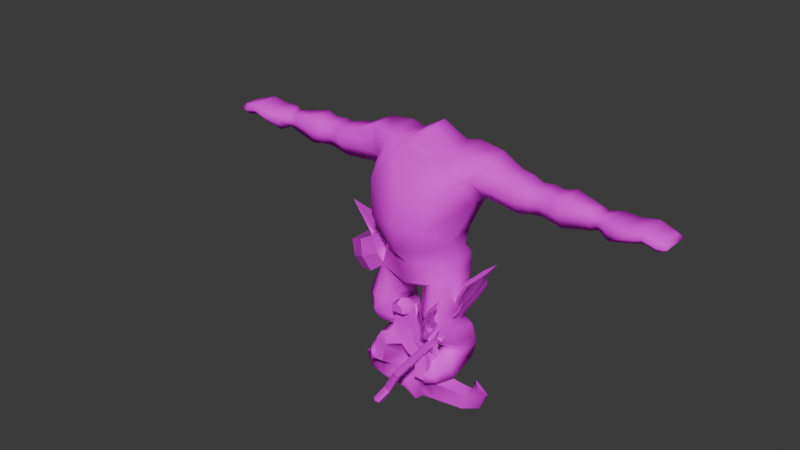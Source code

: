 # Source: Butcher.blend  (saved by Blender 4.2.66; exported with 4.5.12 LTS)
import bpy
from mathutils import Matrix  # noqa: F401  (used for matrix-valued properties, if any)

bpy.ops.wm.read_factory_settings(use_empty=True)
scene = bpy.context.scene
scene.name = 'Scene'

# ---- collections
col_collection = bpy.data.collections.new('Collection'); scene.collection.children.link(col_collection)

# ---- images (referenced by path relative to the original .blend; pixels are not part of the script)
import os
ASSET_DIR = os.environ.get("B2B_ASSET_DIR", "")  # directory of the original .blend (textures are referenced by path, not embedded)
HERE = os.path.dirname(os.path.abspath(__file__))  # packed textures are extracted next to this script under _unpacked/

def load_image(name, relpath, width, height, colorspace="sRGB"):
    """Load a texture the original file referenced (path relative to the .blend, or extracted next to this script)."""
    p = next((c for c in (os.path.join(HERE, relpath), os.path.join(ASSET_DIR, relpath)) if relpath and os.path.exists(c)), "")
    if p:
        img = bpy.data.images.load(p, check_existing=True)
        img.name = name
    else:  # same state as the original file: an image datablock whose file is absent (Cycles renders it pink)
        img = bpy.data.images.new(name, width, height)
        img.source = "FILE"
        img.filepath = "//" + (relpath or name)
    img.colorspace_settings.name = colorspace
    return img
img_skulltex_png = load_image('SkullTex.png', 'textures/SkullTex.png', 1024, 1024, 'sRGB')
img_butchertex00_png_001 = load_image('butcherTex00.png.001', 'textures/butcherTex00.png', 1024, 1024, 'sRGB')
img_roughtex03_png = load_image('RoughTex03.png', 'RoughTex03.png', 1024, 1024, 'sRGB')

# ---- materials (node trees are filled in below, after node groups)
mat_skullmat = bpy.data.materials.new('skullMat')
mat_skullmat.alpha_threshold = 0.0
mat_skullmat.use_transparent_shadow = False
mat_skullmat.roughness = 0.5
mat_skullmat.line_color = (0.0, 0.0, 0.0, 1.0)
mat_butchermat = bpy.data.materials.new('butcherMat')
mat_cleavermat = bpy.data.materials.new('CleaverMat')

# ---- material node trees
mat_skullmat.use_nodes = True; mat_skullmat.node_tree.nodes.clear()
_N = mat_skullmat.node_tree.nodes; _L = mat_skullmat.node_tree.links
n0 = _N.new('ShaderNodeOutputMaterial'); n0.name = 'Material Output'; n0.location = (300, 300)
n1 = _N.new('ShaderNodeBsdfPrincipled'); n1.name = 'Principled BSDF'; n1.location = (10, 300)
n1.inputs[2].default_value = 1.0
n1.inputs[3].default_value = 1.45
n1.inputs[13].default_value = 0.0
n2 = _N.new('ShaderNodeTexImage'); n2.name = 'Image Texture'; n2.location = (-280, 271)
n2.image = img_skulltex_png
_L.new(n1.outputs[0], n0.inputs[0])
_L.new(n2.outputs[0], n1.inputs[0])
n0.is_active_output = True
mat_butchermat.use_nodes = True; mat_butchermat.node_tree.nodes.clear()
_N = mat_butchermat.node_tree.nodes; _L = mat_butchermat.node_tree.links
n0 = _N.new('ShaderNodeBsdfPrincipled'); n0.name = 'Principled BSDF'; n0.location = (10, 300)
n0.inputs[2].default_value = 1.0
n0.inputs[3].default_value = 1.0
n0.inputs[13].default_value = 0.0
n1 = _N.new('ShaderNodeOutputMaterial'); n1.name = 'Material Output'; n1.location = (300, 300)
n2 = _N.new('ShaderNodeTexImage'); n2.name = 'Image Texture'; n2.location = (-280, 280)
n2.image = img_butchertex00_png_001
_L.new(n0.outputs[0], n1.inputs[0])
_L.new(n2.outputs[0], n0.inputs[0])
n1.is_active_output = True
mat_cleavermat.use_nodes = True; mat_cleavermat.node_tree.nodes.clear()
_N = mat_cleavermat.node_tree.nodes; _L = mat_cleavermat.node_tree.links
n0 = _N.new('ShaderNodeBsdfPrincipled'); n0.name = 'Principled BSDF'; n0.location = (10, 300)
n0.inputs[1].default_value = 0.3077
n0.inputs[2].default_value = 0.2308
n1 = _N.new('ShaderNodeOutputMaterial'); n1.name = 'Material Output'; n1.location = (300, 300)
n2 = _N.new('ShaderNodeTexImage'); n2.name = 'Image Texture'; n2.location = (-280, 271)
n2.image = img_roughtex03_png
_L.new(n0.outputs[0], n1.inputs[0])
_L.new(n2.outputs[0], n0.inputs[0])
n1.is_active_output = True

# ---- world
world_world = bpy.data.worlds.new('World'); scene.world = world_world
world_world.use_nodes = True; world_world.node_tree.nodes.clear()
_N = world_world.node_tree.nodes; _L = world_world.node_tree.links
n0 = _N.new('ShaderNodeOutputWorld'); n0.name = 'World Output'; n0.location = (300, 300)
n1 = _N.new('ShaderNodeBackground'); n1.name = 'Background'; n1.location = (10, 300)
n1.inputs[0].default_value = (0.05088, 0.05088, 0.05088, 1.0)
_L.new(n1.outputs[0], n0.inputs[0])
n0.is_active_output = True
world_world.color = (0.05088, 0.05088, 0.05088)
world_world.use_sun_shadow = False
world_world.sun_shadow_jitter_overblur = 0.0

# ---- meshes
me_cube = bpy.data.meshes.new('Cube')
me_cube.from_pydata([(-0.08853, -1.407, -0.1626), (-0.1316, -1.492, -0.4003), (-0.5906, 0.5184, 0.161), (-0.6163, 0.5194, -0.1863), (0.0, 0.9053, 0.01705), (0.0, -1.507, -0.2247), (0.0, 0.8764, 0.1946), (0.0, -1.598, -0.423), (-0.9455, 0.6015, 0.2568), (-1.117, 0.6168, 0.01019), (-1.245, 0.2727, -0.006469), (-1.092, 0.3763, 0.3952), (-1.025, 0.6226, 0.3757), (0.0, -1.309, -0.3791), (-0.1705, -1.31, -0.3867), (-0.1311, -1.279, -0.1621), (0.0, -1.308, -0.3231), (-1.37, 0.4702, 0.4116), (-0.6061, 0.1166, 0.151), (-0.6134, 0.1478, -0.2027), (0.0, 0.178, 0.38), (0.0, 0.5115, -0.08396), (-1.282, 0.736, 0.3625), (-0.8402, 0.6825, 0.7764), (-0.8609, 0.6873, 0.8831), (-0.604, -0.4971, -0.4268), (-0.7971, 0.5937, 0.9217), (-0.8864, 0.5956, 0.8147), (0.0, -1.275, 0.03754), (-0.2702, -0.7702, -0.3899), (-0.1037, -1.185, -0.05467), (0.0, -0.5887, -0.4105), (-0.9535, 0.2469, 0.2487), (-1.078, 0.6203, 0.6725), (-0.9913, 0.7675, 0.6564), (-1.132, 0.8103, 0.7756), (-1.201, 0.6903, 0.7722), (-0.1334, -1.339, -0.5419), (-0.1096, -1.471, -0.5498), (0.0, -1.536, -0.5546), (0.0, -1.337, -0.5459), (-0.2397, -0.6332, -0.2042), (-0.1451, -1.079, -0.1666), (0.0, -1.086, -0.1652), (0.0, -0.1297, 0.3392), (-0.1801, -1.111, -0.3626), (0.0, -1.105, -0.3607), (-0.4848, -0.4317, -0.1418), (-0.2463, -0.4573, 0.1688), (-0.4573, -0.3299, 0.1476), (-0.3662, -0.5299, -0.1359), (-0.4339, -0.7334, -0.4804), (-0.5654, -0.3261, -0.04179), (-0.5113, -0.2601, -0.06426), (-0.229, -0.5494, -0.01365), (0.0, -0.5049, 0.0481), (-0.414, 0.1547, -0.2046), (-0.2341, 0.694, -0.04105), (-0.2974, 0.172, 0.3072), (-0.2244, 0.6823, 0.215), (-0.3763, -0.4237, -0.4673), (-0.182, 0.4746, -0.1153), (-0.3476, 0.3746, -0.1802), (0.0, 0.1149, 0.1555), (-0.2426, 0.09102, 0.05015), (-0.3156, -0.2292, 0.2999), (0.0, -0.4145, 0.1695), (-0.2343, -0.171, -0.1718), (-0.6502, -0.0518, -0.4863), (0.0, -0.3391, 0.08463), (-0.3908, -0.0809, -0.511), (-0.237, -0.5433, -0.5203), (-0.2596, -0.3046, -0.06604), (0.0, -0.2997, 0.2504), (-0.2292, -0.3303, 0.2402), (-0.3189, -0.326, -0.155), (-0.4449, -0.3029, -0.1691), (-0.4599, -0.2251, 0.05933), (-0.2912, -0.2559, 0.08446), (-0.5622, -0.3997, -0.2748), (-0.6265, -0.1486, -0.2925), (-0.3921, -0.5927, -0.2776), (-0.5867, -0.06466, -0.1453), (-0.6297, -0.09742, -0.01707), (0.08853, -1.407, -0.1626), (0.1316, -1.492, -0.4003), (0.5906, 0.5184, 0.161), (0.6163, 0.5194, -0.1863), (0.9455, 0.6015, 0.2568), (1.117, 0.6168, 0.01019), (1.245, 0.2727, -0.006469), (1.092, 0.3763, 0.3952), (1.025, 0.6226, 0.3757), (0.1705, -1.31, -0.3867), (0.1311, -1.279, -0.1621), (1.37, 0.4702, 0.4116), (0.6061, 0.1166, 0.151), (0.6134, 0.1478, -0.2027), (1.282, 0.736, 0.3625), (0.8402, 0.6825, 0.7764), (0.8609, 0.6873, 0.8831), (0.604, -0.4971, -0.4268), (0.7971, 0.5937, 0.9217), (0.8864, 0.5956, 0.8147), (0.2702, -0.7702, -0.3899), (0.1037, -1.185, -0.05467), (0.9535, 0.2469, 0.2487), (1.078, 0.6203, 0.6725), (0.9913, 0.7675, 0.6564), (1.132, 0.8103, 0.7756), (1.201, 0.6903, 0.7722), (0.1334, -1.339, -0.5419), (0.1096, -1.471, -0.5498), (0.2397, -0.6332, -0.2042), (0.1451, -1.079, -0.1666), (0.1801, -1.111, -0.3626), (0.4848, -0.4317, -0.1418), (0.2463, -0.4573, 0.1688), (0.4573, -0.3299, 0.1476), (0.3662, -0.5299, -0.1359), (0.4339, -0.7334, -0.4804), (0.5654, -0.3261, -0.04179), (0.5113, -0.2601, -0.06426), (0.229, -0.5494, -0.01365), (0.414, 0.1547, -0.2046), (0.2341, 0.694, -0.04105), (0.2974, 0.172, 0.3072), (0.2244, 0.6823, 0.215), (0.3763, -0.4237, -0.4673), (0.182, 0.4746, -0.1153), (0.3476, 0.3746, -0.1802), (0.2426, 0.09102, 0.05015), (0.3156, -0.2292, 0.2999), (0.2343, -0.171, -0.1718), (0.6502, -0.0518, -0.4863), (0.3908, -0.0809, -0.511), (0.237, -0.5433, -0.5203), (0.2596, -0.3046, -0.06604), (0.2292, -0.3303, 0.2402), (0.3189, -0.326, -0.155), (0.4449, -0.3029, -0.1691), (0.4599, -0.2251, 0.05933), (0.2912, -0.2559, 0.08446), (0.5622, -0.3997, -0.2748), (0.6265, -0.1486, -0.2925), (0.3921, -0.5927, -0.2776), (0.5867, -0.06466, -0.1453), (0.6297, -0.09742, -0.01707)], [], [(54, 30, 42, 41), (1, 14, 15, 0), (2, 59, 58, 18), (35, 24, 26, 36), (7, 39, 38, 1), (3, 9, 10, 19), (12, 34, 35, 22), (3, 57, 59, 2), (2, 8, 9, 3), (19, 10, 32, 18), (18, 32, 8, 2), (5, 0, 15, 16), (31, 29, 45, 46), (9, 22, 17, 10), (8, 12, 22, 9), (36, 26, 27, 33), (33, 27, 23, 34), (34, 23, 24, 35), (26, 24, 23, 27), (10, 17, 11, 32), (32, 11, 12, 8), (15, 14, 45, 42), (16, 15, 42, 43), (7, 1, 0, 5), (11, 33, 34, 12), (17, 36, 33, 11), (22, 35, 36, 17), (40, 37, 38, 39), (1, 38, 37, 14), (14, 37, 40, 13), (42, 30, 28, 43), (45, 29, 41, 42), (45, 14, 13, 46), (18, 58, 65, 49), (47, 52, 53, 76), (51, 25, 79, 81), (72, 54, 50, 75), (72, 53, 77, 78), (54, 48, 66, 55), (57, 4, 6, 59), (61, 21, 4, 57), (59, 6, 20, 58), (58, 20, 44, 65), (25, 60, 70, 68), (3, 62, 61, 57), (56, 62, 3, 19), (61, 64, 63, 21), (61, 62, 56, 64), (64, 67, 69, 63), (64, 56, 70, 67), (60, 25, 51, 71), (74, 48, 49, 65), (50, 54, 41, 81), (49, 48, 78, 77), (48, 74, 73, 66), (18, 49, 52, 83), (82, 47, 79, 80), (70, 60, 67), (70, 56, 19, 68), (67, 60, 71, 69), (71, 31, 69), (82, 19, 18, 83), (53, 72, 75, 76), (50, 47, 76, 75), (48, 54, 72, 78), (53, 52, 49, 77), (25, 68, 80, 79), (71, 51, 29, 31), (47, 82, 83, 52), (80, 68, 19, 82), (74, 65, 44, 73), (41, 29, 51, 81), (79, 47, 50, 81), (28, 30, 54, 55), (123, 113, 114, 105), (85, 84, 94, 93), (86, 96, 126, 127), (109, 110, 102, 100), (7, 85, 112, 39), (87, 97, 90, 89), (92, 98, 109, 108), (87, 86, 127, 125), (86, 87, 89, 88), (97, 96, 106, 90), (96, 86, 88, 106), (5, 16, 94, 84), (31, 46, 115, 104), (89, 90, 95, 98), (88, 89, 98, 92), (110, 107, 103, 102), (107, 108, 99, 103), (108, 109, 100, 99), (102, 103, 99, 100), (90, 106, 91, 95), (106, 88, 92, 91), (94, 114, 115, 93), (16, 43, 114, 94), (7, 5, 84, 85), (91, 92, 108, 107), (95, 91, 107, 110), (98, 95, 110, 109), (40, 39, 112, 111), (85, 93, 111, 112), (93, 13, 40, 111), (114, 43, 28, 105), (115, 114, 113, 104), (115, 46, 13, 93), (96, 118, 132, 126), (116, 140, 122, 121), (120, 145, 143, 101), (137, 139, 119, 123), (137, 142, 141, 122), (123, 55, 66, 117), (125, 127, 6, 4), (129, 125, 4, 21), (127, 126, 20, 6), (126, 132, 44, 20), (101, 134, 135, 128), (87, 125, 129, 130), (124, 97, 87, 130), (129, 21, 63, 131), (129, 131, 124, 130), (131, 63, 69, 133), (131, 133, 135, 124), (128, 136, 120, 101), (138, 132, 118, 117), (119, 145, 113, 123), (118, 141, 142, 117), (117, 66, 73, 138), (96, 147, 121, 118), (146, 144, 143, 116), (135, 133, 128), (135, 134, 97, 124), (133, 69, 136, 128), (136, 69, 31), (146, 147, 96, 97), (122, 140, 139, 137), (119, 139, 140, 116), (117, 142, 137, 123), (122, 141, 118, 121), (101, 143, 144, 134), (136, 31, 104, 120), (116, 121, 147, 146), (144, 146, 97, 134), (138, 73, 44, 132), (113, 145, 120, 104), (143, 145, 119, 116), (28, 55, 123, 105)])
me_cube.polygons.foreach_set('use_smooth', [True] * 148)
_k = set([(0, 5), (0, 15), (2, 8), (2, 59), (3, 9), (3, 57), (4, 6), (4, 57), (4, 125), (5, 7), (5, 16), (5, 84), (6, 59), (6, 127), (7, 39), (8, 12), (9, 22), (10, 17), (10, 19), (11, 32), (11, 33), (12, 34), (13, 14), (13, 93), (14, 37), (14, 45), (15, 42), (17, 36), (18, 19), (18, 32), (19, 68), (22, 35), (23, 24), (23, 34), (24, 26), (24, 35), (25, 51), (25, 68), (26, 27), (26, 36), (27, 33), (28, 30), (28, 105), (29, 45), (29, 51), (30, 42), (31, 71), (31, 136), (33, 34), (37, 38), (37, 40), (38, 39), (39, 112), (40, 111), (42, 43), (43, 114), (47, 50), (47, 52), (48, 49), (48, 54), (48, 78), (49, 52), (49, 77), (50, 54), (52, 53), (53, 76), (53, 77), (54, 55), (55, 123), (60, 70), (60, 71), (63, 69), (68, 70), (72, 75), (72, 78), (75, 76), (77, 78), (84, 94), (86, 88), (86, 127), (87, 89), (87, 125), (88, 92), (89, 98), (90, 95), (90, 97), (91, 106), (91, 107), (92, 108), (93, 111), (93, 115), (94, 114), (95, 110), (96, 97), (96, 106), (97, 134), (98, 109), (99, 100), (99, 108), (100, 102), (100, 109), (101, 120), (101, 134), (102, 103), (102, 110), (103, 107), (104, 115), (104, 120), (105, 114), (107, 108), (111, 112), (116, 119), (116, 121), (117, 118), (117, 123), (117, 142), (118, 121), (118, 141), (119, 123), (121, 122), (122, 140), (122, 141), (128, 135), (128, 136), (134, 135), (137, 139), (137, 142), (139, 140), (141, 142)])
me_cube.attributes.new('sharp_edge', 'BOOLEAN', 'EDGE').data.foreach_set('value', [ (min(e.vertices), max(e.vertices)) in _k for e in me_cube.edges])
_uv = me_cube.uv_layers.new(name='UVMap')
_uv.uv.foreach_set('vector', [0.6704, 0.541, 0.8485, 0.1534, 0.7426, 0.1047, 0.6551, 0.3377, 0.4463, 0.4631, 0.5424, 0.4498, 0.4514, 0.2511, 0.397, 0.2887, 0.2902, 1.233, 0.6323, 1.255, 0.6408, 1.045, 0.2348, 0.9038, 0.1102, 0.1348, 0.118, 0.01986, 0.1978, 0.0209, 0.1957, 0.139, 0.4435, 0.3876, 0.4412, 0.434, 0.5551, 0.4573, 0.5726, 0.41, 0.09899, 0.97, 0.1156, 0.5724, 0.218, 0.5564, 0.2073, 0.99, 0.02031, 0.2785, 0.02827, 0.1332, 0.1102, 0.1348, 0.1176, 0.2937, 0.2541, 1.358, 0.5394, 1.351, 0.6323, 1.255, 0.2902, 1.233, 0.008601, 0.9927, 0.01937, 0.5674, 0.1156, 0.5724, 0.09899, 0.97, 0.2073, 0.99, 0.218, 0.5564, 0.1131, 0.565, 0.09515, 0.9703, 0.09515, 0.9703, 0.1131, 0.565, 0.01937, 0.5674, 0.008601, 0.9927, 0.1998, 0.3172, 0.01502, 0.3268, 0.02767, 0.6846, 0.1886, 0.677, 0.2055, 0.766, 0.003874, 0.7158, 0.003874, 0.8354, 0.2055, 0.8354, 0.1156, 0.5724, 0.1176, 0.2937, 0.2163, 0.2868, 0.218, 0.5564, 0.01937, 0.5674, 0.02031, 0.2785, 0.1176, 0.2937, 0.1156, 0.5724, 0.1957, 0.139, 0.1978, 0.0209, 0.1126, 0.01998, 0.09835, 0.135, 0.09835, 0.135, 0.1126, 0.01998, 0.002398, 0.01227, 0.02827, 0.1332, 0.02827, 0.1332, 0.002398, 0.01227, 0.118, 0.01986, 0.1102, 0.1348, 0.1978, 0.0209, 0.118, 0.01986, 0.002398, 0.01227, 0.1126, 0.01998, 0.218, 0.5564, 0.2163, 0.2868, 0.1021, 0.2934, 0.1131, 0.565, 0.1131, 0.565, 0.1021, 0.2934, 0.02031, 0.2785, 0.01937, 0.5674, 0.4514, 0.2511, 0.5424, 0.4498, 0.7778, 0.4355, 0.7485, 0.256, 0.1886, 0.677, 0.02767, 0.6846, 0.03487, 0.8383, 0.1916, 0.8369, 0.3873, 0.522, 0.4463, 0.4631, 0.397, 0.2887, 0.3137, 0.508, 0.1021, 0.2934, 0.09835, 0.135, 0.02827, 0.1332, 0.02031, 0.2785, 0.2163, 0.2868, 0.1957, 0.139, 0.09835, 0.135, 0.1021, 0.2934, 0.1176, 0.2937, 0.1102, 0.1348, 0.1957, 0.139, 0.2163, 0.2868, 0.4662, 0.6115, 0.662, 0.5162, 0.5551, 0.4573, 0.4412, 0.434, 0.5726, 0.41, 0.5551, 0.4573, 0.662, 0.5162, 0.6779, 0.4769, 0.6175, 0.6193, 0.5338, 0.3438, 0.4847, 0.5918, 0.542, 0.6756, 0.03487, 0.8383, 0.03395, 0.9919, 0.1806, 0.9899, 0.1916, 0.8369, 0.6169, -0.003654, 0.5243, 0.07458, 0.6551, 0.3377, 0.7426, 0.1047, 0.003874, 0.8354, 0.003874, 0.9999, 0.2055, 0.997, 0.2055, 0.8354, 0.2348, 0.9038, 0.6408, 1.045, 0.593, 0.8711, 0.4063, 0.7429, 0.3487, 0.4815, 0.3062, 0.6388, 0.4013, 0.6071, 0.418, 0.5359, 0.3892, 0.1061, 0.1534, 0.108, 0.2648, 0.3514, 0.4584, 0.291, 0.5498, 0.5932, 0.6704, 0.541, 0.5417, 0.4145, 0.4964, 0.5124, 0.5498, 0.5932, 0.4013, 0.6071, 0.437, 0.6674, 0.5182, 0.6592, 0.6704, 0.541, 0.5805, 0.7301, 0.8465, 0.7118, 0.8711, 0.5689, 0.5394, 1.351, 0.7519, 1.365, 0.9539, 1.248, 0.6323, 1.255, 0.2055, 0.09757, 0.2055, 0.003356, 0.003874, 0.003356, 0.003874, 0.09757, 0.6323, 1.255, 0.9539, 1.248, 0.9013, 0.9888, 0.6408, 1.045, 0.6408, 1.045, 0.9013, 0.9888, 0.88, 0.7992, 0.593, 0.8711, 0.003874, 0.5956, 0.2055, 0.5243, 0.2055, 0.4564, 0.003874, 0.5095, 0.003874, 0.2976, 0.2055, 0.2974, 0.2055, 0.09757, 0.003874, 0.09757, 0.2055, 0.3886, 0.2055, 0.2974, 0.003874, 0.2976, 0.003874, 0.4234, 0.1244, 0.9618, 0.1123, 0.7913, 0.00738, 0.7883, 0.00738, 0.9618, 0.1244, 0.9618, 0.2191, 0.9618, 0.2158, 0.7873, 0.1123, 0.7913, 0.1123, 0.7913, 0.1179, 0.6879, 0.00738, 0.6482, 0.00738, 0.7883, 0.1123, 0.7913, 0.2158, 0.7873, 0.2154, 0.7336, 0.1179, 0.6879, 0.2055, 0.5243, 0.003874, 0.5956, 0.003874, 0.6675, 0.2055, 0.6474, 0.6177, 0.7865, 0.5805, 0.7301, 0.4063, 0.7429, 0.593, 0.8711, 0.5417, 0.4145, 0.6704, 0.541, 0.6551, 0.3377, 0.4584, 0.291, 0.4063, 0.7429, 0.5805, 0.7301, 0.5182, 0.6592, 0.437, 0.6674, 0.5805, 0.7301, 0.6177, 0.7865, 0.8561, 0.7539, 0.8465, 0.7118, 0.2348, 0.9038, 0.4063, 0.7429, 0.3062, 0.6388, 0.2543, 0.6957, 0.2135, 0.6217, 0.3487, 0.4815, 0.2648, 0.3514, 0.1558, 0.4833, 0.2154, 0.7336, 0.215, 0.68, 0.1179, 0.6879, 0.2055, 0.4564, 0.2055, 0.3886, 0.003874, 0.4234, 0.003874, 0.5095, 0.1179, 0.6879, 0.1235, 0.5845, 0.06875, 0.5485, 0.00738, 0.6482, 0.06875, 0.5485, 0.00738, 0.5082, 0.00738, 0.6482, 0.2135, 0.6217, 0.006644, 0.7186, 0.2348, 0.9038, 0.2543, 0.6957, 0.4013, 0.6071, 0.5498, 0.5932, 0.4964, 0.5124, 0.418, 0.5359, 0.5417, 0.4145, 0.3487, 0.4815, 0.418, 0.5359, 0.4964, 0.5124, 0.5805, 0.7301, 0.6704, 0.541, 0.5498, 0.5932, 0.5182, 0.6592, 0.4013, 0.6071, 0.3062, 0.6388, 0.4063, 0.7429, 0.437, 0.6674, 0.1534, 0.108, 0.008867, 0.3229, 0.1558, 0.4833, 0.2648, 0.3514, 0.2055, 0.6474, 0.003874, 0.6675, 0.003874, 0.7158, 0.2055, 0.766, 0.3487, 0.4815, 0.2135, 0.6217, 0.2543, 0.6957, 0.3062, 0.6388, 0.1558, 0.4833, 0.008867, 0.3229, 0.006644, 0.7186, 0.2135, 0.6217, 0.6177, 0.7865, 0.593, 0.8711, 0.88, 0.7992, 0.8561, 0.7539, 0.6551, 0.3377, 0.5243, 0.07458, 0.3892, 0.1061, 0.4584, 0.291, 0.2648, 0.3514, 0.3487, 0.4815, 0.5417, 0.4145, 0.4584, 0.291, 0.9288, 0.1979, 0.8485, 0.1534, 0.6704, 0.541, 0.8711, 0.5689, 0.6704, 0.541, 0.6551, 0.3377, 0.7426, 0.1047, 0.8485, 0.1534, 0.4463, 0.4631, 0.397, 0.2887, 0.4514, 0.2511, 0.5424, 0.4498, 0.2902, 1.233, 0.2348, 0.9038, 0.6408, 1.045, 0.6323, 1.255, 0.1102, 0.1348, 0.1957, 0.139, 0.1978, 0.0209, 0.118, 0.01986, 0.4435, 0.3876, 0.5726, 0.41, 0.5551, 0.4573, 0.4412, 0.434, 0.09899, 0.97, 0.2073, 0.99, 0.218, 0.5564, 0.1156, 0.5724, 0.02031, 0.2785, 0.1176, 0.2937, 0.1102, 0.1348, 0.02827, 0.1332, 0.2541, 1.358, 0.2902, 1.233, 0.6323, 1.255, 0.5394, 1.351, 0.008601, 0.9927, 0.09899, 0.97, 0.1156, 0.5724, 0.01937, 0.5674, 0.2073, 0.99, 0.09515, 0.9703, 0.1131, 0.565, 0.218, 0.5564, 0.09515, 0.9703, 0.008601, 0.9927, 0.01937, 0.5674, 0.1131, 0.565, 0.1998, 0.3172, 0.1886, 0.677, 0.02767, 0.6846, 0.01502, 0.3268, 0.2055, 0.766, 0.2055, 0.8354, 0.003874, 0.8354, 0.003874, 0.7158, 0.1156, 0.5724, 0.218, 0.5564, 0.2163, 0.2868, 0.1176, 0.2937, 0.01937, 0.5674, 0.1156, 0.5724, 0.1176, 0.2937, 0.02031, 0.2785, 0.1957, 0.139, 0.09835, 0.135, 0.1126, 0.01998, 0.1978, 0.0209, 0.09835, 0.135, 0.02827, 0.1332, 0.002398, 0.01227, 0.1126, 0.01998, 0.02827, 0.1332, 0.1102, 0.1348, 0.118, 0.01986, 0.002398, 0.01227, 0.1978, 0.0209, 0.1126, 0.01998, 0.002398, 0.01227, 0.118, 0.01986, 0.218, 0.5564, 0.1131, 0.565, 0.1021, 0.2934, 0.2163, 0.2868, 0.1131, 0.565, 0.01937, 0.5674, 0.02031, 0.2785, 0.1021, 0.2934, 0.4514, 0.2511, 0.7485, 0.256, 0.7778, 0.4355, 0.5424, 0.4498, 0.1886, 0.677, 0.1916, 0.8369, 0.03487, 0.8383, 0.02767, 0.6846, 0.3873, 0.522, 0.3137, 0.508, 0.397, 0.2887, 0.4463, 0.4631, 0.1021, 0.2934, 0.02031, 0.2785, 0.02827, 0.1332, 0.09835, 0.135, 0.2163, 0.2868, 0.1021, 0.2934, 0.09835, 0.135, 0.1957, 0.139, 0.1176, 0.2937, 0.2163, 0.2868, 0.1957, 0.139, 0.1102, 0.1348, 0.4662, 0.6115, 0.4412, 0.434, 0.5551, 0.4573, 0.662, 0.5162, 0.5726, 0.41, 0.6779, 0.4769, 0.662, 0.5162, 0.5551, 0.4573, 0.6175, 0.6193, 0.542, 0.6756, 0.4847, 0.5918, 0.5338, 0.3438, 0.03487, 0.8383, 0.1916, 0.8369, 0.1806, 0.9899, 0.03395, 0.9919, 0.6169, -0.003654, 0.7426, 0.1047, 0.6551, 0.3377, 0.5243, 0.07458, 0.003874, 0.8354, 0.2055, 0.8354, 0.2055, 0.997, 0.003874, 0.9999, 0.2348, 0.9038, 0.4063, 0.7429, 0.593, 0.8711, 0.6408, 1.045, 0.3487, 0.4815, 0.418, 0.5359, 0.4013, 0.6071, 0.3062, 0.6388, 0.3892, 0.1061, 0.4584, 0.291, 0.2648, 0.3514, 0.1534, 0.108, 0.5498, 0.5932, 0.4964, 0.5124, 0.5417, 0.4145, 0.6704, 0.541, 0.5498, 0.5932, 0.5182, 0.6592, 0.437, 0.6674, 0.4013, 0.6071, 0.6704, 0.541, 0.8711, 0.5689, 0.8465, 0.7118, 0.5805, 0.7301, 0.5394, 1.351, 0.6323, 1.255, 0.9539, 1.248, 0.7519, 1.365, 0.2055, 0.09757, 0.003874, 0.09757, 0.003874, 0.003356, 0.2055, 0.003356, 0.6323, 1.255, 0.6408, 1.045, 0.9013, 0.9888, 0.9539, 1.248, 0.6408, 1.045, 0.593, 0.8711, 0.88, 0.7992, 0.9013, 0.9888, 0.003874, 0.5956, 0.003874, 0.5095, 0.2055, 0.4564, 0.2055, 0.5243, 0.003874, 0.2976, 0.003874, 0.09757, 0.2055, 0.09757, 0.2055, 0.2974, 0.2055, 0.3886, 0.003874, 0.4234, 0.003874, 0.2976, 0.2055, 0.2974, 0.1244, 0.9618, 0.00738, 0.9618, 0.00738, 0.7883, 0.1123, 0.7913, 0.1244, 0.9618, 0.1123, 0.7913, 0.2158, 0.7873, 0.2191, 0.9618, 0.1123, 0.7913, 0.00738, 0.7883, 0.00738, 0.6482, 0.1179, 0.6879, 0.1123, 0.7913, 0.1179, 0.6879, 0.2154, 0.7336, 0.2158, 0.7873, 0.2055, 0.5243, 0.2055, 0.6474, 0.003874, 0.6675, 0.003874, 0.5956, 0.6177, 0.7865, 0.593, 0.8711, 0.4063, 0.7429, 0.5805, 0.7301, 0.5417, 0.4145, 0.4584, 0.291, 0.6551, 0.3377, 0.6704, 0.541, 0.4063, 0.7429, 0.437, 0.6674, 0.5182, 0.6592, 0.5805, 0.7301, 0.5805, 0.7301, 0.8465, 0.7118, 0.8561, 0.7539, 0.6177, 0.7865, 0.2348, 0.9038, 0.2543, 0.6957, 0.3062, 0.6388, 0.4063, 0.7429, 0.2135, 0.6217, 0.1558, 0.4833, 0.2648, 0.3514, 0.3487, 0.4815, 0.2154, 0.7336, 0.1179, 0.6879, 0.215, 0.68, 0.2055, 0.4564, 0.003874, 0.5095, 0.003874, 0.4234, 0.2055, 0.3886, 0.1179, 0.6879, 0.00738, 0.6482, 0.06875, 0.5485, 0.1235, 0.5845, 0.06875, 0.5485, 0.00738, 0.6482, 0.00738, 0.5082, 0.2135, 0.6217, 0.2543, 0.6957, 0.2348, 0.9038, 0.006644, 0.7186, 0.4013, 0.6071, 0.418, 0.5359, 0.4964, 0.5124, 0.5498, 0.5932, 0.5417, 0.4145, 0.4964, 0.5124, 0.418, 0.5359, 0.3487, 0.4815, 0.5805, 0.7301, 0.5182, 0.6592, 0.5498, 0.5932, 0.6704, 0.541, 0.4013, 0.6071, 0.437, 0.6674, 0.4063, 0.7429, 0.3062, 0.6388, 0.1534, 0.108, 0.2648, 0.3514, 0.1558, 0.4833, 0.008867, 0.3229, 0.2055, 0.6474, 0.2055, 0.766, 0.003874, 0.7158, 0.003874, 0.6675, 0.3487, 0.4815, 0.3062, 0.6388, 0.2543, 0.6957, 0.2135, 0.6217, 0.1558, 0.4833, 0.2135, 0.6217, 0.006644, 0.7186, 0.008867, 0.3229, 0.6177, 0.7865, 0.8561, 0.7539, 0.88, 0.7992, 0.593, 0.8711, 0.6551, 0.3377, 0.4584, 0.291, 0.3892, 0.1061, 0.5243, 0.07458, 0.2648, 0.3514, 0.4584, 0.291, 0.5417, 0.4145, 0.3487, 0.4815, 0.9288, 0.1979, 0.8711, 0.5689, 0.6704, 0.541, 0.8485, 0.1534])
me_cube.materials.append(mat_skullmat)
me_cube.use_mirror_x = True
me_cube.use_mirror_vertex_groups = False
me_cube.update()
me_cube.normals_split_custom_set([tuple(v) for v in zip(*[iter([0.6933, 0.3454, -0.6325, 0.6347, 0.1167, -0.7639, 0.9678, 0.1646, -0.1903, 0.7626, 0.5332, -0.3662, 0.8268, 0.5607, -0.04545, 0.9789, 0.1801, -0.09658, 0.9655, 0.1575, -0.2072, 0.842, 0.4545, -0.2906, 0.05987, -0.05012, -0.9969, 0.2292, -0.1968, -0.9533, 0.3057, -0.05107, -0.9507, 0.5361, 0.04668, -0.8428, 0.6295, -0.293, -0.7197, 0.3048, -0.1623, -0.9385, 0.3048, -0.1623, -0.9385, 0.7647, -0.3446, -0.5446, 0.5999, 0.8, -0.01249, 0.5773, 0.769, 0.2745, 0.8236, 0.5112, 0.2455, 0.8268, 0.5607, -0.04545, 0.09218, -0.1534, 0.9839, 0.6332, -0.2055, 0.7462, 0.6079, -0.1971, 0.7692, 0.08874, -0.3825, 0.9197, -0.3098, -0.9278, 0.2081, -0.3322, -0.9306, 0.1537, -0.3336, -0.9308, 0.1495, -0.3, -0.9237, 0.2383, 0.106, -0.9944, -0.001627, 0.5289, -0.8464, -0.06158, 0.5519, -0.8313, -0.06543, 0.1211, -0.9926, -0.00362, 0.1211, -0.9926, -0.00362, -0.2691, -0.9606, 0.06945, -0.2613, -0.963, 0.06609, 0.106, -0.9944, -0.001627, 0.2439, 0.9694, -0.02919, 0.2961, 0.9322, -0.208, 0.2844, 0.9444, -0.165, 0.2439, 0.9694, -0.02919, 0.5361, 0.04668, -0.8428, -0.4429, 0.0504, -0.8952, -0.5539, 0.06178, -0.8303, 0.05987, -0.05012, -0.9969, -0.7595, -0.2756, -0.5892, -0.7595, -0.2756, -0.5892, -0.6154, 0.06016, -0.7859, -3.667e-08, -0.05339, -0.9986, 0.0, 0.3059, 0.9521, -0.1643, 0.3255, 0.9311, -0.009423, -0.0007209, 1.0, 7.751e-09, -0.005618, 1.0, 0.6332, -0.2055, 0.7462, 0.9286, -0.3563, 0.1036, 0.9211, -0.3415, 0.1871, 0.6079, -0.1971, 0.7692, -0.2691, -0.9606, 0.06945, -0.3098, -0.9278, 0.2081, -0.3, -0.9237, 0.2383, -0.2613, -0.963, 0.06609, 0.2247, 0.8619, -0.4545, 0.3101, 0.9169, -0.2513, 0.3101, 0.9169, -0.2513, 0.2221, 0.8597, -0.46, -0.4542, 0.4376, 0.776, -0.7627, 0.2609, 0.5919, -0.7039, 0.3044, 0.6417, -0.4542, 0.4376, 0.776, -0.3322, -0.9306, 0.1537, -0.3995, -0.912, -0.09298, -0.3995, -0.912, -0.09298, -0.3336, -0.9308, 0.1495, -0.9517, 0.03643, 0.3047, -0.9517, 0.03643, 0.3047, -0.7039, 0.3044, 0.6417, -0.7627, 0.2609, 0.5919, 0.2961, 0.9322, -0.208, 0.2299, 0.8338, -0.5019, 0.2676, 0.8521, -0.4498, 0.2844, 0.9444, -0.165, -0.4429, 0.0504, -0.8952, -0.8389, 0.1763, -0.515, -0.883, 0.237, -0.4051, -0.5539, 0.06178, -0.8303, 0.9655, 0.1575, -0.2072, 0.9789, 0.1801, -0.09658, 0.9681, 0.1287, -0.2149, 0.9678, 0.1646, -0.1903, -3.667e-08, -0.05339, -0.9986, -0.6154, 0.06016, -0.7859, -0.4494, 0.2922, -0.8442, 0.0, 0.3271, -0.945, 0.5999, 0.8, -0.01249, 0.8268, 0.5607, -0.04545, 0.842, 0.4545, -0.2906, 0.5598, 0.7475, -0.3577, -0.8389, 0.1763, -0.515, -0.924, 0.3465, -0.162, -0.924, 0.3465, -0.162, -0.883, 0.237, -0.4051, 0.2299, 0.8338, -0.5019, 0.2247, 0.8619, -0.4545, 0.2221, 0.8597, -0.46, 0.2676, 0.8521, -0.4498, 0.9286, -0.3563, 0.1036, 0.6295, -0.293, -0.7197, 0.7647, -0.3446, -0.5446, 0.9211, -0.3415, 0.1871, 9.914e-08, -0.04876, 0.9988, 0.02363, -0.04875, 0.9985, 0.02363, -0.04875, 0.9985, 9.917e-08, -0.04876, 0.9988, 0.8268, 0.5607, -0.04545, 0.8236, 0.5112, 0.2455, 0.9663, 0.1804, 0.1835, 0.9789, 0.1801, -0.09658, 0.009273, -0.9846, 0.1748, 0.009273, -0.9846, 0.1748, 8.148e-09, -0.9846, 0.1748, 8.552e-09, -0.9846, 0.1748, 0.03097, 0.7318, 0.6808, 0.03097, 0.7318, 0.6808, 1.377e-09, 0.7322, 0.6811, 2.313e-09, 0.7322, 0.6811, 0.9681, 0.1287, -0.2149, 0.7669, 0.468, -0.4391, 0.7626, 0.5332, -0.3662, 0.9678, 0.1646, -0.1903, -0.009423, -0.0007209, 1.0, -0.0247, -0.1055, 0.9941, -1.175e-08, -0.1055, 0.9944, 7.751e-09, -0.005618, 1.0, 0.5361, 0.04668, -0.8428, 0.3057, -0.05107, -0.9507, 0.3052, 0.2858, -0.9084, 0.6085, 0.3148, -0.7284, -0.3036, -0.01721, -0.9526, -0.7303, 0.1845, -0.6578, -0.7303, 0.1845, -0.6578, -0.3879, 0.01885, -0.9215, 0.5452, 0.6291, -0.5541, 0.7962, 0.4311, -0.4246, 0.8592, 0.3574, -0.3661, 0.5608, 0.673, -0.4822, 0.9447, 0.03265, -0.3262, 0.9453, 0.03343, -0.3244, 0.4661, -0.1486, -0.8721, 0.4324, -0.1492, -0.8893, 0.181, 0.9362, -0.3013, 0.1811, 0.9362, -0.3012, 0.184, 0.9362, -0.2993, 0.184, 0.9362, -0.2993, -0.08855, 0.8517, -0.5166, 0.04479, 0.6846, -0.7276, 7.241e-09, 0.7015, -0.7127, 0.0, 0.855, -0.5186, 0.5289, -0.8464, -0.06158, 0.6638, -0.7431, -0.08446, 0.6638, -0.7431, -0.08446, 0.5519, -0.8313, -0.06543, -0.3055, 0.01329, 0.9521, -2.511e-09, 0.05927, 0.9982, 0.0, -0.278, 0.9606, -0.09609, -0.301, 0.9488, 0.2292, -0.1968, -0.9533, -8.759e-09, -0.2346, -0.9721, -5.022e-09, -0.08679, -0.9962, 0.3057, -0.05107, -0.9507, 0.3057, -0.05107, -0.9507, -5.022e-09, -0.08679, -0.9962, 0.0, 0.2324, -0.9726, 0.3052, 0.2858, -0.9084, 0.1766, 0.03148, 0.9838, 0.1833, 0.01876, 0.9829, 0.1192, 0.1379, 0.9833, 0.1192, 0.1379, 0.9833, 0.09218, -0.1534, 0.9839, -0.3602, -0.0173, 0.9327, -0.3055, 0.01329, 0.9521, -0.09609, -0.301, 0.9488, -0.4937, -0.3246, 0.8068, -0.3602, -0.0173, 0.9327, 0.09218, -0.1534, 0.9839, 0.08874, -0.3825, 0.9197, -0.3055, 0.01329, 0.9521, -0.6748, -0.009321, 0.7379, -1.343e-08, 0.1039, 0.9946, -2.511e-09, 0.05927, 0.9982, -0.3055, 0.01329, 0.9521, -0.3602, -0.0173, 0.9327, -0.4937, -0.3246, 0.8068, -0.6748, -0.009321, 0.7379, -0.6748, -0.009321, 0.7379, -0.7704, -0.3679, 0.5207, 0.0, -0.595, 0.8037, -1.343e-08, 0.1039, 0.9946, -0.6748, -0.009321, 0.7379, -0.4937, -0.3246, 0.8068, -0.6518, -0.5083, 0.5628, -0.7704, -0.3679, 0.5207, 0.1833, 0.01876, 0.9829, 0.1766, 0.03148, 0.9838, 0.0001124, 0.193, 0.9812, -0.08537, 0.2872, 0.954, 0.09295, 0.5265, -0.8451, 0.04479, 0.6846, -0.7276, 0.6085, 0.3148, -0.7284, 0.3052, 0.2858, -0.9084, 0.5419, 0.7521, -0.375, 0.6933, 0.3454, -0.6325, 0.7626, 0.5332, -0.3662, 0.5608, 0.673, -0.4822, 0.1036, 0.5006, 0.8594, 0.1036, 0.5006, 0.8594, 0.1036, 0.5006, 0.8594, 0.1036, 0.5006, 0.8594, 0.04479, 0.6846, -0.7276, 0.09295, 0.5265, -0.8451, 7.119e-09, 0.5018, -0.865, 7.241e-09, 0.7015, -0.7127, 0.5361, 0.04668, -0.8428, 0.6085, 0.3148, -0.7284, 0.958, 0.2795, 0.06424, 0.9793, 0.1904, -0.0687, 0.9952, 0.09669, -0.01418, 0.8375, 0.4917, -0.2382, 0.8592, 0.3574, -0.3661, 0.9589, 0.1204, -0.2569, -0.6518, -0.5083, 0.5628, -0.7895, -0.3298, 0.5176, -0.7704, -0.3679, 0.5207, -0.6518, -0.5083, 0.5628, -0.4937, -0.3246, 0.8068, 0.08874, -0.3825, 0.9197, -0.004608, -0.8047, 0.5936, -0.7704, -0.3679, 0.5207, -0.7895, -0.3298, 0.5176, -0.5675, -0.6488, 0.5069, 0.0, -0.595, 0.8037, -0.5675, -0.6488, 0.5069, 0.0, -0.893, 0.4501, 0.0, -0.595, 0.8037, 0.9952, 0.09669, -0.01418, 0.9984, 0.0003047, -0.0567, 0.5361, 0.04668, -0.8428, 0.9793, 0.1904, -0.0687, 0.1811, 0.9362, -0.3012, 0.181, 0.9362, -0.3013, 0.1774, 0.9361, -0.3037, 0.1774, 0.9361, -0.3037, 0.4661, -0.1486, -0.8721, -0.3036, -0.01721, -0.9526, -0.3879, 0.01885, -0.9215, 0.4324, -0.1492, -0.8893, 0.9804, 0.186, 0.06519, 0.9453, 0.03343, -0.3244, 0.9447, 0.03265, -0.3262, 0.9804, 0.186, 0.06519, -0.8018, 0.4761, 0.3611, -0.8018, 0.4761, 0.3611, -0.8018, 0.4761, 0.3611, -0.8018, 0.4761, 0.3611, 0.7962, 0.4311, -0.4246, 0.9805, 0.07007, -0.1838, 0.9589, 0.1204, -0.2569, 0.8592, 0.3574, -0.3661, -0.08537, 0.2872, 0.954, 0.0001124, 0.193, 0.9812, -0.1643, 0.3255, 0.9311, 0.0, 0.3059, 0.9521, 0.8375, 0.4917, -0.2382, 0.9952, 0.09669, -0.01418, 0.9793, 0.1904, -0.0687, 0.958, 0.2795, 0.06424, 0.9589, 0.1204, -0.2569, 0.9805, 0.07007, -0.1838, 0.9984, 0.0003047, -0.0567, 0.9952, 0.09669, -0.01418, 0.09295, 0.5265, -0.8451, 0.3052, 0.2858, -0.9084, 0.0, 0.2324, -0.9726, 7.119e-09, 0.5018, -0.865, 0.7626, 0.5332, -0.3662, 0.7669, 0.468, -0.4391, 0.5452, 0.6291, -0.5541, 0.5608, 0.673, -0.4822, 0.8592, 0.3574, -0.3661, 0.8375, 0.4917, -0.2382, 0.5419, 0.7521, -0.375, 0.5608, 0.673, -0.4822, 0.0, 0.07867, -0.9969, 0.6347, 0.1167, -0.7639, 0.6933, 0.3454, -0.6325, 0.0, 0.07867, -0.9969, -0.6933, 0.3454, -0.6325, -0.7626, 0.5332, -0.3662, -0.9678, 0.1646, -0.1903, -0.6347, 0.1167, -0.7639, -0.8268, 0.5607, -0.04545, -0.842, 0.4545, -0.2906, -0.9655, 0.1575, -0.2072, -0.9789, 0.1801, -0.09658, -0.05987, -0.05012, -0.9969, -0.5361, 0.04668, -0.8428, -0.3057, -0.05107, -0.9507, -0.2292, -0.1968, -0.9533, -0.6295, -0.293, -0.7197, -0.7647, -0.3446, -0.5446, -0.3048, -0.1623, -0.9385, -0.3048, -0.1623, -0.9385, -0.5999, 0.8, -0.01249, -0.8268, 0.5607, -0.04545, -0.8236, 0.5112, 0.2455, -0.5773, 0.769, 0.2745, -0.09218, -0.1534, 0.9839, -0.08874, -0.3825, 0.9197, -0.6079, -0.1971, 0.7692, -0.6332, -0.2055, 0.7462, 0.3098, -0.9278, 0.2081, 0.3, -0.9237, 0.2383, 0.3336, -0.9308, 0.1495, 0.3322, -0.9306, 0.1537, -0.106, -0.9944, -0.001627, -0.1211, -0.9926, -0.00362, -0.5519, -0.8313, -0.06543, -0.5289, -0.8464, -0.06158, -0.1211, -0.9926, -0.00362, -0.106, -0.9944, -0.001627, 0.2613, -0.963, 0.06609, 0.2691, -0.9606, 0.06945, -0.2439, 0.9694, -0.02919, -0.2439, 0.9694, -0.02919, -0.2844, 0.9444, -0.165, -0.2961, 0.9322, -0.208, -0.5361, 0.04668, -0.8428, -0.05987, -0.05012, -0.9969, 0.5539, 0.06178, -0.8303, 0.4429, 0.0504, -0.8952, 0.7595, -0.2756, -0.5892, -3.667e-08, -0.05339, -0.9986, 0.6154, 0.06016, -0.7859, 0.7595, -0.2756, -0.5892, 0.0, 0.3059, 0.9521, 7.751e-09, -0.005618, 1.0, 0.009423, -0.0007209, 1.0, 0.1643, 0.3255, 0.9311, -0.6332, -0.2055, 0.7462, -0.6079, -0.1971, 0.7692, -0.9211, -0.3415, 0.1871, -0.9286, -0.3563, 0.1036, 0.2691, -0.9606, 0.06945, 0.2613, -0.963, 0.06609, 0.3, -0.9237, 0.2383, 0.3098, -0.9278, 0.2081, -0.2247, 0.8619, -0.4545, -0.2221, 0.8597, -0.46, -0.3101, 0.9169, -0.2513, -0.3101, 0.9169, -0.2513, 0.4542, 0.4376, 0.776, 0.4542, 0.4376, 0.776, 0.7039, 0.3044, 0.6417, 0.7627, 0.2609, 0.5919, 0.3322, -0.9306, 0.1537, 0.3336, -0.9308, 0.1495, 0.3995, -0.912, -0.09298, 0.3995, -0.912, -0.09298, 0.9517, 0.03644, 0.3047, 0.7627, 0.2609, 0.5919, 0.7039, 0.3044, 0.6417, 0.9517, 0.03644, 0.3047, -0.2961, 0.9322, -0.208, -0.2844, 0.9444, -0.165, -0.2676, 0.8521, -0.4498, -0.2299, 0.8338, -0.5019, 0.4429, 0.0504, -0.8952, 0.5539, 0.06178, -0.8303, 0.883, 0.237, -0.4051, 0.8389, 0.1763, -0.515, -0.9655, 0.1575, -0.2072, -0.9678, 0.1646, -0.1903, -0.9681, 0.1287, -0.2149, -0.9789, 0.1801, -0.09658, -3.667e-08, -0.05339, -0.9986, 0.0, 0.3271, -0.945, 0.4494, 0.2922, -0.8442, 0.6154, 0.06016, -0.7859, -0.5999, 0.8, -0.01249, -0.5598, 0.7475, -0.3577, -0.842, 0.4545, -0.2906, -0.8268, 0.5607, -0.04545, 0.8389, 0.1763, -0.515, 0.883, 0.237, -0.4051, 0.924, 0.3465, -0.162, 0.924, 0.3465, -0.162, -0.2299, 0.8338, -0.5019, -0.2676, 0.8521, -0.4498, -0.2221, 0.8597, -0.46, -0.2247, 0.8619, -0.4545, -0.9286, -0.3563, 0.1036, -0.9211, -0.3415, 0.1871, -0.7647, -0.3446, -0.5446, -0.6295, -0.293, -0.7197, 9.914e-08, -0.04876, 0.9988, 9.917e-08, -0.04876, 0.9988, -0.02363, -0.04875, 0.9985, -0.02363, -0.04875, 0.9985, -0.8268, 0.5607, -0.04545, -0.9789, 0.1801, -0.09658, -0.9663, 0.1804, 0.1835, -0.8236, 0.5112, 0.2455, -0.009273, -0.9846, 0.1748, 8.552e-09, -0.9846, 0.1748, 8.148e-09, -0.9846, 0.1748, -0.009273, -0.9846, 0.1748, -0.03097, 0.7318, 0.6808, 2.313e-09, 0.7322, 0.6811, 1.377e-09, 0.7322, 0.6811, -0.03097, 0.7318, 0.6808, -0.9681, 0.1287, -0.2149, -0.9678, 0.1646, -0.1903, -0.7626, 0.5332, -0.3662, -0.7669, 0.468, -0.4391, 0.009423, -0.0007209, 1.0, 7.751e-09, -0.005618, 1.0, -1.175e-08, -0.1055, 0.9944, 0.0247, -0.1055, 0.9941, -0.5361, 0.04668, -0.8428, -0.6085, 0.3148, -0.7284, -0.3052, 0.2858, -0.9084, -0.3057, -0.05107, -0.9507, 0.3036, -0.01721, -0.9526, 0.3879, 0.01885, -0.9215, 0.7303, 0.1845, -0.6578, 0.7303, 0.1845, -0.6578, -0.5452, 0.6291, -0.5541, -0.5608, 0.673, -0.4822, -0.8592, 0.3574, -0.3661, -0.7962, 0.4311, -0.4246, -0.9447, 0.03265, -0.3262, -0.4324, -0.1492, -0.8893, -0.4661, -0.1486, -0.8721, -0.9453, 0.03343, -0.3244, -0.181, 0.9362, -0.3013, -0.184, 0.9362, -0.2993, -0.184, 0.9362, -0.2993, -0.1811, 0.9362, -0.3012, 0.08855, 0.8517, -0.5166, 0.0, 0.855, -0.5186, 7.241e-09, 0.7015, -0.7127, -0.04479, 0.6846, -0.7276, -0.5289, -0.8464, -0.06158, -0.5519, -0.8313, -0.06543, -0.6638, -0.7431, -0.08446, -0.6638, -0.7431, -0.08446, 0.3055, 0.01329, 0.9521, 0.09609, -0.301, 0.9488, 0.0, -0.278, 0.9606, -2.511e-09, 0.05927, 0.9982, -0.2292, -0.1968, -0.9533, -0.3057, -0.05107, -0.9507, -5.022e-09, -0.08679, -0.9962, -8.759e-09, -0.2346, -0.9721, -0.3057, -0.05107, -0.9507, -0.3052, 0.2858, -0.9084, 0.0, 0.2324, -0.9726, -5.022e-09, -0.08679, -0.9962, -0.1766, 0.03148, 0.9838, -0.1192, 0.1379, 0.9833, -0.1192, 0.1379, 0.9833, -0.1833, 0.01876, 0.9829, -0.09218, -0.1534, 0.9839, 0.09609, -0.301, 0.9488, 0.3055, 0.01329, 0.9521, 0.3602, -0.0173, 0.9327, 0.4937, -0.3246, 0.8068, -0.08874, -0.3825, 0.9197, -0.09218, -0.1534, 0.9839, 0.3602, -0.0173, 0.9327, 0.3055, 0.01329, 0.9521, -2.511e-09, 0.05927, 0.9982, -1.343e-08, 0.1039, 0.9946, 0.6748, -0.009321, 0.7379, 0.3055, 0.01329, 0.9521, 0.6748, -0.009321, 0.7379, 0.4937, -0.3246, 0.8068, 0.3602, -0.0173, 0.9327, 0.6748, -0.009321, 0.7379, -1.343e-08, 0.1039, 0.9946, 0.0, -0.595, 0.8037, 0.7704, -0.3679, 0.5207, 0.6748, -0.009321, 0.7379, 0.7704, -0.3679, 0.5207, 0.6518, -0.5083, 0.5628, 0.4937, -0.3246, 0.8068, -0.1833, 0.01876, 0.9829, 0.08537, 0.2872, 0.954, -0.0001124, 0.193, 0.9812, -0.1766, 0.03148, 0.9838, -0.09295, 0.5265, -0.8451, -0.3052, 0.2858, -0.9084, -0.6085, 0.3148, -0.7284, -0.04479, 0.6846, -0.7276, -0.5419, 0.7521, -0.375, -0.5608, 0.673, -0.4822, -0.7626, 0.5332, -0.3662, -0.6933, 0.3454, -0.6325, -0.1036, 0.5006, 0.8594, -0.1036, 0.5006, 0.8594, -0.1036, 0.5006, 0.8594, -0.1036, 0.5006, 0.8594, -0.04479, 0.6846, -0.7276, 7.241e-09, 0.7015, -0.7127, 7.119e-09, 0.5018, -0.865, -0.09295, 0.5265, -0.8451, -0.5361, 0.04668, -0.8428, -0.9793, 0.1904, -0.0687, -0.958, 0.2795, 0.06424, -0.6085, 0.3148, -0.7284, -0.9952, 0.09669, -0.01418, -0.9589, 0.1204, -0.2569, -0.8592, 0.3574, -0.3661, -0.8375, 0.4917, -0.2382, 0.6518, -0.5083, 0.5628, 0.7704, -0.3679, 0.5207, 0.7895, -0.3298, 0.5176, 0.6518, -0.5083, 0.5628, 0.004608, -0.8047, 0.5936, -0.08874, -0.3825, 0.9197, 0.4937, -0.3246, 0.8068, 0.7704, -0.3679, 0.5207, 0.0, -0.595, 0.8037, 0.5675, -0.6488, 0.5069, 0.7895, -0.3298, 0.5176, 0.5675, -0.6488, 0.5069, 0.0, -0.595, 0.8037, 0.0, -0.893, 0.4501, -0.9952, 0.09669, -0.01418, -0.9793, 0.1904, -0.0687, -0.5361, 0.04668, -0.8428, -0.9984, 0.0003046, -0.0567, -0.1811, 0.9362, -0.3012, -0.1774, 0.9361, -0.3037, -0.1774, 0.9361, -0.3037, -0.181, 0.9362, -0.3013, -0.4661, -0.1486, -0.8721, -0.4324, -0.1492, -0.8893, 0.3879, 0.01885, -0.9215, 0.3036, -0.01721, -0.9526, -0.9804, 0.186, 0.06519, -0.9804, 0.186, 0.06519, -0.9447, 0.03265, -0.3262, -0.9453, 0.03343, -0.3244, 0.8018, 0.4761, 0.3611, 0.8018, 0.4761, 0.3611, 0.8018, 0.4761, 0.3611, 0.8018, 0.4761, 0.3611, -0.7962, 0.4311, -0.4246, -0.8592, 0.3574, -0.3661, -0.9589, 0.1204, -0.2569, -0.9805, 0.07007, -0.1838, 0.08537, 0.2872, 0.954, 0.0, 0.3059, 0.9521, 0.1643, 0.3255, 0.9311, -0.0001124, 0.193, 0.9812, -0.8375, 0.4917, -0.2382, -0.958, 0.2795, 0.06424, -0.9793, 0.1904, -0.0687, -0.9952, 0.09669, -0.01418, -0.9589, 0.1204, -0.2569, -0.9952, 0.09669, -0.01418, -0.9984, 0.0003046, -0.0567, -0.9805, 0.07007, -0.1838, -0.09295, 0.5265, -0.8451, 7.119e-09, 0.5018, -0.865, 0.0, 0.2324, -0.9726, -0.3052, 0.2858, -0.9084, -0.7626, 0.5332, -0.3662, -0.5608, 0.673, -0.4822, -0.5452, 0.6291, -0.5541, -0.7669, 0.468, -0.4391, -0.8592, 0.3574, -0.3661, -0.5608, 0.673, -0.4822, -0.5419, 0.7521, -0.375, -0.8375, 0.4917, -0.2382, 0.0, 0.07867, -0.9969, 0.0, 0.07867, -0.9969, -0.6933, 0.3454, -0.6325, -0.6347, 0.1167, -0.7639])] * 3)])
me_cube_001 = bpy.data.meshes.new('Cube.001')
me_cube_001.from_pydata([(-0.5558, -0.1868, 1.45), (-0.5427, 0.3839, 3.174), (0.0, -0.2093, 1.171), (0.0, -0.4196, 2.935), (0.0, 0.3453, 3.324), (-0.2952, 0.5513, 2.344), (0.0, 0.2961, 1.814), (0.0, -0.7012, 2.177), (-0.26, -0.4156, 0.9425), (0.0, 0.4663, 1.411), (0.0, -0.4505, 1.304), (-0.1154, -0.221, 1.183), (-0.6606, -0.197, 2.809), (-0.681, 0.3272, 2.44), (0.0, 0.5472, 2.716), (0.0, -0.6187, 2.622), (-0.3325, 0.3655, 3.132), (-0.4068, -0.3868, 1.39), (-0.3124, -0.2946, 2.983), (-0.4128, -0.6013, 2.203), (-0.2513, 0.3279, 1.827), (-0.5669, 0.193, 1.307), (-0.4519, -0.2315, 0.000633), (-0.5166, -0.4922, 2.637), (-0.2846, 0.623, 2.704), (-0.563, 0.311, 0.0009674), (-0.6222, 0.04324, 0.0009674), (-0.359, 0.3107, 7.572e-05), (-0.2956, 0.04171, 7.572e-05), (0.0, 0.4989, 2.335), (-0.5421, -0.1165, 1.681), (0.0, -0.428, 1.593), (-0.2705, -0.3434, 1.617), (-0.6672, 0.1594, 0.6499), (-0.6506, -0.2996, 0.5962), (-0.4519, -0.4076, 0.559), (-0.4519, 0.241, 0.6843), (-0.6089, -0.4121, 0.9497), (-0.4475, 0.06278, 0.841), (-0.6078, -0.02561, 0.9361), (-0.4343, -0.5229, 0.9724), (-0.5948, -0.0325, 0.7649), (-0.4519, -0.5267, 0.742), (-0.5773, -0.4168, 0.7543), (-0.4519, 0.04937, 0.7663), (-0.628, 0.3194, 0.2527), (-0.4519, -0.1464, 0.2581), (-0.6114, -0.003456, 0.2526), (-0.4519, 0.4345, 0.2492), (-0.5832, -0.4901, 0.0009674), (-0.4519, -0.5916, 0.0009674), (-0.4519, -0.5875, 0.1338), (-0.5625, -0.4636, 0.1214), (-0.222, -0.2334, 0.0002986), (-0.6724, -0.2297, 0.0009674), (-0.6117, -0.2124, 0.1607), (-0.4519, -0.2848, 0.1987), (-0.2554, -0.3071, 0.6037), (-0.2762, 0.005289, 0.2522), (-0.3227, -0.4151, 0.7584), (-0.3228, -0.4801, 0.0009674), (-0.4519, 0.4133, 0.0005215), (-0.2938, -0.2016, 0.1631), (-0.3483, -0.4648, 0.1171), (-0.4519, 0.04247, 0.0005215), (-0.2404, 0.1615, 0.6497), (-0.2055, -0.02617, 0.8835), (-0.2704, 0.3275, 0.2501), (-0.3041, -0.02996, 0.7663), (-0.08861, 0.1634, 1.123), (0.0, 0.169, 1.149), (-0.631, 0.01221, 0.3483), (-0.4519, 0.3761, 0.3882), (-0.6476, 0.2647, 0.3686), (-0.4519, -0.1133, 0.3325), (-0.2658, 0.01284, 0.3518), (-0.2554, 0.2698, 0.3671), (-0.539, -0.07736, 3.101), (-0.4967, 0.1792, 1.779), (-0.3369, 0.3312, 1.189), (-0.681, 0.1111, 2.446), (-0.5732, 0.5117, 2.783), (-0.3177, 0.4507, 1.431), (0.0, 0.3176, 1.183), (-0.5169, 0.3114, 1.447), (-2.465, 0.2692, 2.841), (-2.465, 0.01157, 2.761), (-2.465, 0.2692, 2.683), (-2.465, 0.04962, 2.845), (-2.465, 0.3003, 2.763), (-1.201, 0.3363, 2.986), (-1.02, 0.4627, 2.787), (-1.012, 0.344, 2.522), (-1.2, 0.0004171, 2.992), (-1.012, -0.1155, 2.789), (-1.684, 0.3531, 2.906), (-1.684, 0.4224, 2.762), (-1.684, 0.03143, 2.915), (-1.684, 0.3531, 2.616), (-1.684, -0.02763, 2.759), (-1.823, 0.3052, 2.906), (-1.823, 0.3892, 2.763), (0.0, -0.03963, 2.992), (-1.823, 0.002624, 2.914), (-1.821, 0.3052, 2.617), (-1.823, -0.06855, 2.759), (-0.1849, -0.02571, 3.057), (-1.534, 0.3062, 2.615), (-1.536, -0.06934, 2.759), (-1.536, 0.3062, 2.907), (-1.536, 0.39, 2.762), (-0.3095, 0.06378, 3.094), (-1.536, 0.002064, 2.916), (-1.535, 0.005505, 2.605), (-1.685, 0.04266, 2.606), (-2.465, 0.04962, 2.675), (-1.822, 0.008266, 2.606), (-1.011, 0.1354, 2.528), (-0.8333, 0.3356, 2.561), (-0.7874, -0.1562, 2.834), (-0.903, 0.3601, 3.134), (-0.7797, 0.4872, 2.832), (-0.9009, 0.01122, 3.126), (-0.8329, 0.1173, 2.561), (0.0, 0.06784, 3.295), (-1.99, 0.3426, 2.941), (-1.99, 0.4339, 2.763), (-1.989, -0.003844, 2.952), (-1.988, 0.3426, 2.583), (-1.99, -0.08126, 2.759), (-1.989, 0.007992, 2.568), (-1.385, 0.3394, 2.569), (-1.385, -0.1202, 2.765), (-1.385, 0.3377, 2.95), (-1.385, 0.4455, 2.768), (-1.385, -0.02667, 2.959), (-1.385, 0.005795, 2.561), (0.0, 0.3369, 2.014), (-0.2484, 0.3406, 2.01), (-0.5087, -0.1453, 1.915), (0.0, -0.6368, 1.853), (-0.2816, -0.5204, 1.867), (-0.5117, 0.2395, 2.001), (-2.837, 0.36, 2.838), (-2.854, -0.1084, 2.761), (-2.869, 0.36, 2.686), (-2.837, -0.05314, 2.842), (-2.853, 0.4164, 2.762), (-2.871, -0.02529, 2.679), (-2.612, 0.3839, 2.764), (-2.612, 0.3345, 2.861), (-2.612, -0.07472, 2.761), (-2.612, -0.002128, 2.607), (-2.612, -0.02647, 2.869), (-2.612, 0.3345, 2.621), (-3.315, 0.3145, 2.818), (-3.362, -0.04066, 2.761), (-3.315, 0.3145, 2.705), (-3.315, 0.02404, 2.822), (-3.362, 0.3499, 2.762), (-3.315, 0.04363, 2.7), (-3.237, 0.3366, 2.832), (-3.237, -0.02864, 2.837), (-3.237, -0.07746, 2.761), (-3.237, -0.004013, 2.684), (-3.237, 0.3366, 2.691), (-3.237, 0.3865, 2.762), (-3.062, -0.04089, 2.894), (-3.062, -0.01465, 2.734), (-3.062, 0.3483, 2.741), (-3.062, 0.4015, 2.816), (-3.062, 0.3483, 2.889), (-3.062, -0.09292, 2.814), (-2.358, 0.2641, 2.88), (-2.358, 0.2995, 2.763), (-2.358, 0.05824, 2.887), (-2.358, 0.06001, 2.633), (-2.358, 0.2641, 2.644), (-2.358, 0.01998, 2.76), (-0.2845, 0.4352, 1.652), (-0.504, 0.3022, 1.634), (0.0, 0.4271, 1.635)], [], [(109, 95, 97, 112), (24, 16, 4, 14), (23, 18, 77, 12), (48, 67, 27, 61), (24, 81, 1, 16), (22, 64, 28, 53), (30, 0, 17, 32), (138, 5, 29, 137), (23, 12, 80, 19), (7, 15, 23, 19), (122, 120, 90, 93), (47, 45, 25, 26), (15, 3, 18, 23), (140, 7, 19, 141), (25, 61, 64, 26), (45, 48, 61, 25), (54, 22, 50, 49), (10, 31, 32, 17), (42, 43, 34, 35), (41, 44, 36, 33), (44, 68, 65, 36), (43, 41, 33, 34), (37, 39, 41, 43), (38, 66, 68, 44), (39, 38, 44, 41), (40, 37, 43, 42), (74, 71, 47, 46), (73, 72, 48, 45), (72, 76, 67, 48), (71, 73, 45, 47), (51, 52, 49, 50), (56, 55, 52, 51), (55, 54, 49, 52), (53, 62, 63, 60), (28, 58, 62, 53), (47, 26, 54, 55), (46, 47, 55, 56), (26, 64, 22, 54), (57, 59, 42, 35), (50, 22, 53, 60), (59, 8, 40, 42), (75, 57, 35, 74), (8, 11, 17, 40), (60, 63, 51, 50), (11, 2, 10, 17), (62, 58, 46, 56), (51, 63, 62, 56), (64, 61, 27, 28), (21, 79, 38, 39), (65, 68, 59, 57), (68, 66, 8, 59), (76, 65, 57, 75), (8, 66, 69, 11), (27, 67, 58, 28), (69, 70, 2, 11), (67, 76, 75, 58), (58, 75, 74, 46), (34, 33, 73, 71), (36, 65, 76, 72), (33, 36, 72, 73), (35, 34, 71, 74), (29, 5, 24, 14), (142, 13, 5, 138), (5, 13, 81, 24), (79, 69, 66, 38), (142, 139, 80, 13), (141, 139, 30, 32), (17, 0, 37, 40), (83, 70, 69, 79), (84, 21, 0, 180), (180, 0, 30, 78), (9, 83, 79, 82), (0, 21, 39, 37), (150, 149, 147, 143), (173, 174, 89, 85), (123, 117, 92, 118), (178, 175, 88, 86), (174, 177, 87, 89), (121, 118, 92, 91), (135, 133, 109, 112), (119, 122, 93, 94), (107, 113, 114, 98), (120, 121, 91, 90), (110, 107, 98, 96), (98, 114, 116, 104), (176, 115, 87, 177), (108, 112, 97, 99), (109, 110, 96, 95), (18, 106, 111, 77), (96, 98, 104, 101), (136, 113, 107, 131), (175, 173, 85, 88), (99, 97, 103, 105), (95, 96, 101, 100), (97, 95, 100, 103), (133, 134, 110, 109), (132, 135, 112, 108), (77, 111, 16, 1), (134, 131, 107, 110), (130, 116, 105, 129), (136, 117, 94, 132), (114, 113, 108, 99), (123, 80, 12, 119), (116, 114, 99, 105), (117, 123, 119, 94), (1, 81, 121, 120), (12, 77, 122, 119), (81, 13, 118, 121), (80, 123, 118, 13), (77, 1, 120, 122), (102, 106, 18, 3), (124, 111, 106, 102), (16, 111, 124, 4), (176, 130, 129, 178), (103, 100, 125, 127), (116, 130, 128, 104), (101, 104, 128, 126), (105, 103, 127, 129), (100, 101, 126, 125), (113, 136, 132, 108), (91, 92, 131, 134), (94, 93, 135, 132), (90, 91, 134, 133), (117, 136, 131, 92), (93, 90, 133, 135), (19, 80, 139, 141), (78, 30, 139, 142), (78, 142, 138, 20), (31, 140, 141, 32), (20, 138, 137, 6), (162, 161, 155, 158), (152, 151, 144, 148), (151, 153, 146, 144), (153, 150, 143, 146), (154, 152, 148, 145), (149, 154, 145, 147), (89, 87, 154, 149), (87, 115, 152, 154), (88, 85, 150, 153), (86, 88, 153, 151), (115, 86, 151, 152), (85, 89, 149, 150), (156, 159, 157, 160), (164, 163, 156, 160), (165, 164, 160, 157), (166, 165, 157, 159), (161, 166, 159, 155), (163, 162, 158, 156), (172, 167, 162, 163), (159, 156, 158, 155), (171, 170, 166, 161), (170, 169, 165, 166), (169, 168, 164, 165), (168, 172, 163, 164), (167, 171, 161, 162), (146, 143, 171, 167), (148, 144, 172, 168), (145, 148, 168, 169), (147, 145, 169, 170), (143, 147, 170, 171), (144, 146, 167, 172), (115, 176, 178, 86), (127, 125, 173, 175), (130, 176, 177, 128), (126, 128, 177, 174), (129, 127, 175, 178), (125, 126, 174, 173), (20, 6, 181, 179), (179, 180, 78, 20), (179, 181, 9, 82), (82, 79, 21, 84), (84, 180, 179, 82)])
me_cube_001.polygons.foreach_set('use_smooth', [True] * 172)
_uv = me_cube_001.uv_layers.new(name='UVMap')
_uv.uv.foreach_set('vector', [0.06553, 0.8143, 0.06533, 0.7743, 0.1239, 0.7697, 0.1239, 0.8122, 0.4702, 0.8536, 0.5128, 0.9884, 0.3933, 0.9928, 0.3933, 0.858, 0.8201, 0.8233, 0.8515, 0.8992, 0.7678, 0.9364, 0.7186, 0.8668, 0.228, 0.04423, 0.2838, 0.04645, 0.3307, 0.002019, 0.2276, 0.002269, 0.4702, 0.8536, 0.5686, 0.883, 0.5642, 0.989, 0.5128, 0.9884, 0.06797, 0.2787, 0.06508, 0.1988, 0.1172, 0.2083, 0.1403, 0.2772, 0.7572, 0.4864, 0.7877, 0.3854, 0.86, 0.4171, 0.849, 0.4849, 0.4723, 0.5603, 0.5097, 0.6901, 0.3933, 0.6909, 0.3867, 0.5603, 0.8201, 0.8233, 0.7186, 0.8668, 0.7153, 0.759, 0.8926, 0.7194, 0.9929, 0.7094, 0.9929, 0.8176, 0.8201, 0.8233, 0.8926, 0.7194, 0.1239, 0.9943, 0.06299, 0.9943, 0.06395, 0.9049, 0.1239, 0.9028, 0.2797, 0.1537, 0.2838, 0.04645, 0.3307, 0.001498, 0.3298, 0.08408, 0.9929, 0.8176, 0.9929, 0.8985, 0.8515, 0.8992, 0.8201, 0.8233, 0.9928, 0.5762, 0.9929, 0.7094, 0.8926, 0.7194, 0.8486, 0.5762, 0.009651, 0.003496, 0.06305, -0.0003207, 0.06508, 0.1988, 0.01733, 0.2112, 0.2838, 0.04645, 0.228, 0.04414, 0.2276, 0.002126, 0.3307, 0.001498, 0.004501, 0.2783, 0.06797, 0.2787, 0.06723, 0.3723, 0.02286, 0.3442, 0.9928, 0.448, 0.9928, 0.4831, 0.849, 0.4849, 0.86, 0.4171, 0.6932, 0.1003, 0.6974, 0.1677, 0.5953, 0.1552, 0.5953, 0.09094, 0.6932, 0.2478, 0.6932, 0.2997, 0.5953, 0.2997, 0.5953, 0.2638, 0.6932, 0.2997, 0.6932, 0.3719, 0.5953, 0.3719, 0.5953, 0.2997, 0.6974, 0.1677, 0.6932, 0.2478, 0.5953, 0.2638, 0.5953, 0.1552, 0.7952, 0.1664, 0.7952, 0.2392, 0.6932, 0.2478, 0.6974, 0.1677, 0.7952, 0.2997, 0.7952, 0.3719, 0.6932, 0.3719, 0.6932, 0.2997, 0.7952, 0.2392, 0.7952, 0.2997, 0.6932, 0.2997, 0.6932, 0.2478, 0.7952, 0.1051, 0.7952, 0.1664, 0.6974, 0.1677, 0.6932, 0.1003, 0.2263, 0.1415, 0.2625, 0.1344, 0.2797, 0.1537, 0.2263, 0.1745, 0.2559, 0.06896, 0.2263, 0.0683, 0.228, 0.04414, 0.2838, 0.04645, 0.2263, 0.0683, 0.2558, 0.06896, 0.2838, 0.04645, 0.228, 0.04423, 0.2625, 0.1344, 0.2559, 0.06896, 0.2838, 0.04645, 0.2797, 0.1537, 0.2263, 0.3274, 0.2867, 0.2934, 0.3298, 0.3738, 0.2263, 0.376, 0.2263, 0.2073, 0.286, 0.2051, 0.2867, 0.2934, 0.2263, 0.3274, 0.286, 0.2051, 0.3298, 0.2627, 0.3298, 0.3738, 0.2867, 0.2934, 0.3298, 0.2638, 0.2855, 0.2055, 0.2873, 0.2938, 0.3298, 0.3746, 0.3298, 0.08485, 0.2797, 0.1537, 0.2855, 0.2055, 0.3298, 0.2638, 0.2797, 0.1537, 0.3298, 0.08408, 0.3298, 0.2627, 0.286, 0.2051, 0.2263, 0.1745, 0.2797, 0.1537, 0.286, 0.2051, 0.2263, 0.2073, 0.01733, 0.2112, 0.06508, 0.1988, 0.06797, 0.2787, 0.004501, 0.2783, 0.5953, 0.04347, 0.6932, 0.04347, 0.6932, 0.1003, 0.5953, 0.09094, 0.06723, 0.3723, 0.06797, 0.2787, 0.1403, 0.2772, 0.1085, 0.3474, 0.6932, 0.04347, 0.7952, 0.04347, 0.7952, 0.1051, 0.6932, 0.1003, 0.3631, 0.04347, 0.5953, 0.04347, 0.5953, 0.09094, 0.3627, 0.09094, 0.7952, 0.04347, 0.9846, 0.03797, 0.9846, 0.08059, 0.7952, 0.1051, 0.3298, 0.3746, 0.2873, 0.2938, 0.2263, 0.328, 0.2263, 0.3746, 0.9231, 0.4024, 0.995, 0.4077, 0.9928, 0.448, 0.86, 0.4171, 0.2855, 0.2055, 0.2797, 0.1537, 0.2263, 0.1739, 0.2263, 0.2063, 0.2263, 0.328, 0.2873, 0.2938, 0.2855, 0.2055, 0.2263, 0.2063, 0.06508, 0.1988, 0.06305, -0.0003207, 0.1246, 0.00425, 0.1172, 0.2083, 0.9846, 0.2357, 0.9846, 0.2997, 0.7952, 0.2997, 0.7952, 0.2392, 0.5953, 0.002429, 0.6932, 0.002281, 0.6932, 0.04347, 0.5953, 0.04347, 0.6932, 0.002281, 0.7952, 0.002774, 0.7952, 0.04347, 0.6932, 0.04347, 0.3642, 0.001848, 0.5953, 0.002429, 0.5953, 0.04347, 0.3631, 0.04347, 0.7952, 0.04347, 0.7952, 0.002774, 0.9846, 0.003278, 0.9846, 0.03797, 0.3307, 0.002019, 0.2838, 0.04645, 0.2797, 0.1537, 0.3298, 0.08485, 0.9291, 0.3803, 0.9933, 0.3814, 0.995, 0.4077, 0.9231, 0.4024, 0.2838, 0.04645, 0.2558, 0.06896, 0.2624, 0.1344, 0.2797, 0.1537, 0.2797, 0.1537, 0.2624, 0.1344, 0.2263, 0.1415, 0.2263, 0.1739, 0.5953, 0.1552, 0.5953, 0.2638, 0.364, 0.2163, 0.3632, 0.1663, 0.5953, 0.2997, 0.5953, 0.3719, 0.3641, 0.3719, 0.3643, 0.2997, 0.5953, 0.2638, 0.5953, 0.2997, 0.3643, 0.2997, 0.364, 0.2163, 0.5953, 0.09094, 0.5953, 0.1552, 0.3632, 0.1663, 0.3627, 0.09094, 0.3933, 0.6909, 0.5097, 0.6901, 0.4702, 0.8536, 0.3933, 0.858, 0.666, 0.5707, 0.6643, 0.7596, 0.5097, 0.6901, 0.4723, 0.5603, 0.5097, 0.6901, 0.6643, 0.7596, 0.5686, 0.883, 0.4702, 0.8536, 0.9846, 0.2997, 0.9846, 0.3719, 0.7952, 0.3719, 0.7952, 0.2997, 0.666, 0.5707, 0.794, 0.5743, 0.7153, 0.759, 0.6643, 0.7596, 0.8486, 0.5762, 0.794, 0.5743, 0.7572, 0.4864, 0.849, 0.4849, 0.9846, 0.08059, 0.9846, 0.1258, 0.7952, 0.1664, 0.7952, 0.1051, 0.3841, 0.3998, 0.3841, 0.3748, 0.4459, 0.3742, 0.5119, 0.3935, 0.6533, 0.422, 0.6609, 0.3885, 0.7877, 0.3854, 0.6673, 0.4556, 0.6673, 0.4556, 0.7877, 0.3854, 0.7572, 0.4864, 0.683, 0.4788, 0.3843, 0.4275, 0.3841, 0.3998, 0.5119, 0.3935, 0.5228, 0.4259, 0.9846, 0.1258, 0.9846, 0.2357, 0.7952, 0.2392, 0.7952, 0.1664, 0.02055, 0.5732, 0.001711, 0.5732, 0.00166, 0.5374, 0.0189, 0.5374, 0.02379, 0.6334, 0.001805, 0.6326, 0.001833, 0.6094, 0.0229, 0.6094, 0.2508, 0.9943, 0.2505, 0.9405, 0.3275, 0.9333, 0.3282, 0.9942, 0.1881, 0.6332, 0.1447, 0.6344, 0.1553, 0.6094, 0.1872, 0.6094, 0.3759, 0.6325, 0.3486, 0.6338, 0.3488, 0.6094, 0.3778, 0.6094, 0.3763, 0.9945, 0.3282, 0.9942, 0.3275, 0.9333, 0.3763, 0.9458, 0.1239, 0.8537, 0.06462, 0.8567, 0.06553, 0.8143, 0.1239, 0.8122, 0.2006, 0.9946, 0.1239, 0.9943, 0.1239, 0.9028, 0.2008, 0.9567, 0.326, 0.8113, 0.2407, 0.822, 0.2411, 0.7808, 0.3262, 0.772, 0.06299, 0.9943, 0.001925, 0.9944, 0.002127, 0.9385, 0.06395, 0.9049, 0.3763, 0.8244, 0.326, 0.8113, 0.3262, 0.772, 0.3763, 0.788, 0.3262, 0.772, 0.2411, 0.7808, 0.2396, 0.7449, 0.3249, 0.7388, 0.2151, 0.6332, 0.2124, 0.6094, 0.3488, 0.6094, 0.3486, 0.6338, 0.1932, 0.827, 0.1239, 0.8122, 0.1239, 0.7697, 0.1919, 0.784, 0.06553, 0.8143, 0.0026, 0.8191, 0.002626, 0.7827, 0.06533, 0.7743, 0.8515, 0.8992, 0.929, 0.966, 0.8836, 0.9773, 0.7678, 0.9364, 0.3763, 0.788, 0.3262, 0.772, 0.3249, 0.7388, 0.3763, 0.7544, 0.2427, 0.859, 0.2407, 0.822, 0.326, 0.8113, 0.3266, 0.8511, 0.1447, 0.6344, 0.02379, 0.6334, 0.0229, 0.6094, 0.1553, 0.6094, 0.1919, 0.784, 0.1239, 0.7697, 0.1239, 0.7327, 0.1908, 0.7453, 0.06533, 0.7743, 0.002626, 0.7827, 0.002721, 0.7495, 0.06667, 0.7406, 0.1239, 0.7697, 0.06533, 0.7743, 0.06667, 0.7406, 0.1239, 0.7327, 0.06462, 0.8567, 0.002429, 0.8551, 0.0026, 0.8191, 0.06553, 0.8143, 0.1938, 0.8653, 0.1239, 0.8537, 0.1239, 0.8122, 0.1932, 0.827, 0.7678, 0.9364, 0.8836, 0.9773, 0.8768, 0.996, 0.7874, 0.9958, 0.3763, 0.8609, 0.3266, 0.8511, 0.326, 0.8113, 0.3763, 0.8244, 0.2399, 0.7061, 0.2396, 0.7449, 0.1908, 0.7453, 0.1902, 0.7088, 0.2427, 0.859, 0.2505, 0.9405, 0.2008, 0.9567, 0.1938, 0.8653, 0.2411, 0.7808, 0.2407, 0.822, 0.1932, 0.827, 0.1919, 0.784, 0.6833, 0.8202, 0.7153, 0.759, 0.7186, 0.8668, 0.69, 0.8687, 0.2396, 0.7449, 0.2411, 0.7808, 0.1919, 0.784, 0.1908, 0.7453, 0.2505, 0.9405, 0.2508, 0.9943, 0.2006, 0.9946, 0.2008, 0.9567, 0.5642, 0.989, 0.5686, 0.883, 0.6456, 0.8915, 0.6513, 0.9942, 0.7186, 0.8668, 0.7678, 0.9364, 0.6894, 0.9601, 0.69, 0.8687, 0.5686, 0.883, 0.6643, 0.7596, 0.6652, 0.8188, 0.6456, 0.8915, 0.7153, 0.759, 0.6833, 0.8202, 0.6652, 0.8188, 0.6643, 0.7596, 0.7678, 0.9364, 0.7874, 0.9958, 0.6876, 0.9958, 0.6894, 0.9601, 0.9929, 0.9583, 0.929, 0.966, 0.8515, 0.8992, 0.9929, 0.8985, 0.9929, 0.9746, 0.8836, 0.9773, 0.929, 0.966, 0.9929, 0.9583, 0.8768, 0.996, 0.8836, 0.9773, 0.9929, 0.9746, 0.9929, 0.9951, 0.2151, 0.6332, 0.2399, 0.7061, 0.1902, 0.7088, 0.1881, 0.6332, 0.1239, 0.7327, 0.06667, 0.7406, 0.06701, 0.6987, 0.1239, 0.6939, 0.2396, 0.7449, 0.2399, 0.7061, 0.3246, 0.6969, 0.3249, 0.7388, 0.3763, 0.7544, 0.3249, 0.7388, 0.3246, 0.6969, 0.3763, 0.7105, 0.1908, 0.7453, 0.1239, 0.7327, 0.1239, 0.6939, 0.1902, 0.7088, 0.06667, 0.7406, 0.002721, 0.7495, 0.002723, 0.706, 0.06701, 0.6987, 0.2407, 0.822, 0.2427, 0.859, 0.1938, 0.8653, 0.1932, 0.827, 0.3763, 0.9458, 0.3275, 0.9333, 0.3266, 0.8511, 0.3763, 0.8609, 0.2008, 0.9567, 0.1239, 0.9028, 0.1239, 0.8537, 0.1938, 0.8653, 0.06395, 0.9049, 0.002127, 0.9385, 0.002429, 0.8551, 0.06462, 0.8567, 0.2505, 0.9405, 0.2427, 0.859, 0.3266, 0.8511, 0.3275, 0.9333, 0.1239, 0.9028, 0.06395, 0.9049, 0.06462, 0.8567, 0.1239, 0.8537, 0.8926, 0.7194, 0.7153, 0.759, 0.794, 0.5743, 0.8486, 0.5762, 0.683, 0.4788, 0.7572, 0.4864, 0.794, 0.5743, 0.666, 0.5707, 0.683, 0.4788, 0.666, 0.5707, 0.4723, 0.5603, 0.5203, 0.4798, 0.9928, 0.4831, 0.9928, 0.5762, 0.8486, 0.5762, 0.849, 0.4849, 0.5203, 0.4798, 0.4723, 0.5603, 0.3867, 0.5603, 0.3909, 0.4792, 0.1646, 0.4152, 0.02216, 0.4154, 0.0284, 0.3975, 0.1511, 0.3989, 0.2114, 0.5732, 0.1828, 0.5732, 0.1817, 0.5374, 0.1968, 0.5374, 0.1828, 0.5732, 0.1606, 0.5732, 0.1648, 0.5374, 0.1817, 0.5374, 0.1606, 0.5732, 0.02055, 0.5732, 0.0189, 0.5374, 0.1648, 0.5374, 0.3485, 0.5732, 0.2114, 0.5732, 0.1968, 0.5374, 0.349, 0.5374, 0.3778, 0.5732, 0.3485, 0.5732, 0.349, 0.5374, 0.3778, 0.5374, 0.3778, 0.6094, 0.3488, 0.6094, 0.3485, 0.5732, 0.3778, 0.5732, 0.3488, 0.6094, 0.2124, 0.6094, 0.2114, 0.5732, 0.3485, 0.5732, 0.1553, 0.6094, 0.0229, 0.6094, 0.02055, 0.5732, 0.1606, 0.5732, 0.1872, 0.6094, 0.1553, 0.6094, 0.1606, 0.5732, 0.1828, 0.5732, 0.2124, 0.6094, 0.1872, 0.6094, 0.1828, 0.5732, 0.2114, 0.5732, 0.0229, 0.6094, 0.001833, 0.6094, 0.001711, 0.5732, 0.02055, 0.5732, 0.183, 0.3861, 0.3778, 0.3846, 0.3591, 0.3967, 0.2192, 0.3979, 0.1888, 0.4159, 0.1768, 0.4163, 0.183, 0.3861, 0.2192, 0.3979, 0.3637, 0.4155, 0.1888, 0.4159, 0.2192, 0.3979, 0.3591, 0.3967, 0.3778, 0.4156, 0.3637, 0.4155, 0.3591, 0.3967, 0.3778, 0.3846, 0.02216, 0.4154, 0.001843, 0.4161, 0.002025, 0.3882, 0.0284, 0.3975, 0.1768, 0.4163, 0.1646, 0.4152, 0.1511, 0.3989, 0.183, 0.3861, 0.1742, 0.4844, 0.1637, 0.4857, 0.1646, 0.4152, 0.1768, 0.4163, 0.002025, 0.3882, 0.183, 0.3861, 0.1511, 0.3989, 0.0284, 0.3975, 0.02127, 0.485, 0.001788, 0.4838, 0.001843, 0.4161, 0.02216, 0.4154, 0.3778, 0.485, 0.3493, 0.4865, 0.3637, 0.4155, 0.3778, 0.4156, 0.3493, 0.4865, 0.1895, 0.4872, 0.1888, 0.4159, 0.3637, 0.4155, 0.1895, 0.4872, 0.1742, 0.4844, 0.1768, 0.4163, 0.1888, 0.4159, 0.1637, 0.4857, 0.02127, 0.485, 0.02216, 0.4154, 0.1646, 0.4152, 0.1648, 0.5374, 0.0189, 0.5374, 0.02127, 0.485, 0.1637, 0.4857, 0.1968, 0.5374, 0.1817, 0.5374, 0.1742, 0.4844, 0.1895, 0.4872, 0.349, 0.5374, 0.1968, 0.5374, 0.1895, 0.4872, 0.3493, 0.4865, 0.3778, 0.5374, 0.349, 0.5374, 0.3493, 0.4865, 0.3778, 0.485, 0.0189, 0.5374, 0.00166, 0.5374, 0.001788, 0.4838, 0.02127, 0.485, 0.1817, 0.5374, 0.1648, 0.5374, 0.1637, 0.4857, 0.1742, 0.4844, 0.2124, 0.6094, 0.2151, 0.6332, 0.1881, 0.6332, 0.1872, 0.6094, 0.1239, 0.6939, 0.06701, 0.6987, 0.02379, 0.6334, 0.1447, 0.6344, 0.2399, 0.7061, 0.2151, 0.6332, 0.3486, 0.6338, 0.3246, 0.6969, 0.3763, 0.7105, 0.3246, 0.6969, 0.3486, 0.6338, 0.3759, 0.6325, 0.1902, 0.7088, 0.1239, 0.6939, 0.1447, 0.6344, 0.1881, 0.6332, 0.06701, 0.6987, 0.002723, 0.706, 0.001805, 0.6326, 0.02379, 0.6334, 0.5203, 0.4798, 0.3909, 0.4792, 0.3843, 0.4603, 0.5236, 0.4545, 0.5236, 0.4545, 0.6673, 0.4556, 0.683, 0.4788, 0.5203, 0.4798, 0.5236, 0.4545, 0.3843, 0.4603, 0.3843, 0.4275, 0.5228, 0.4259, 0.5228, 0.4259, 0.5119, 0.3935, 0.6609, 0.3885, 0.6533, 0.422, 0.6533, 0.422, 0.6673, 0.4556, 0.5236, 0.4545, 0.5228, 0.4259])
me_cube_001.materials.append(mat_butchermat)
me_cube_001.update()
me_cube_002 = bpy.data.meshes.new('Cube.002')
me_cube_002.from_pydata([(-0.0135, -1.605, -0.1389), (-0.01414, -1.707, -0.007103), (-0.04687, 0.6725, -0.1768), (-0.05065, 0.7052, -0.04789), (-0.03209, -0.3339, -0.06152), (-0.0213, 0.07213, -0.2787), (-0.05065, 0.5315, -0.01102), (-0.05065, 0.5169, -0.05868), (-0.01824, -0.5691, -0.3514), (-0.02925, -0.7853, -0.08487), (-0.04938, 0.04213, -0.08883), (-0.04938, 0.01165, 0.003441), (-0.01125, -1.237, -0.2625), (-0.02931, -1.262, -0.07677), (-0.05065, 0.2869, -0.02945), (-0.05065, 0.2871, -0.1249), (0.0, -1.665, -0.2384), (0.0, -2.009, 0.09527), (0.0, 0.6725, -0.2084), (0.0, 0.7052, -0.03551), (0.0, -0.3391, -0.03047), (0.0, 0.09019, -0.3911), (0.0, 0.5359, -0.002299), (0.0, 0.5081, -0.08265), (0.0, -0.5593, -0.4747), (0.0, 0.04718, -0.1178), (0.0, -0.003992, 0.02366), (0.0, -1.272, -0.4051), (0.0, 0.2851, -0.0131), (0.0, 0.2884, -0.1501), (0.0, -0.7842, -0.05275), (0.0, -1.249, -0.03567), (0.0135, -1.605, -0.1389), (0.01414, -1.707, -0.007103), (0.04687, 0.6725, -0.1768), (0.05065, 0.7052, -0.04789), (0.03209, -0.3339, -0.06152), (0.0213, 0.07213, -0.2787), (0.05065, 0.5315, -0.01102), (0.05065, 0.5169, -0.05868), (0.01824, -0.5691, -0.3514), (0.02925, -0.7853, -0.08487), (0.04938, 0.04213, -0.08883), (0.04938, 0.01165, 0.003441), (0.01125, -1.237, -0.2625), (0.02931, -1.262, -0.07677), (0.05065, 0.2869, -0.02945), (0.05065, 0.2871, -0.1249)], [], [(7, 6, 3, 2), (0, 1, 13, 12), (15, 14, 6, 7), (5, 4, 11, 10), (12, 13, 9, 8), (8, 9, 4, 5), (10, 11, 14, 15), (9, 13, 31, 30), (4, 9, 30, 20), (13, 1, 17, 31), (12, 27, 16, 0), (14, 28, 22, 6), (0, 16, 17, 1), (8, 24, 27, 12), (2, 18, 23, 7), (6, 22, 19, 3), (3, 19, 18, 2), (11, 26, 28, 14), (5, 21, 24, 8), (7, 23, 29, 15), (15, 29, 25, 10), (10, 25, 21, 5), (4, 20, 26, 11), (39, 34, 35, 38), (32, 44, 45, 33), (47, 39, 38, 46), (37, 42, 43, 36), (44, 40, 41, 45), (40, 37, 36, 41), (42, 47, 46, 43), (41, 30, 31, 45), (36, 20, 30, 41), (45, 31, 17, 33), (44, 32, 16, 27), (46, 38, 22, 28), (32, 33, 17, 16), (40, 44, 27, 24), (34, 39, 23, 18), (38, 35, 19, 22), (35, 34, 18, 19), (43, 46, 28, 26), (37, 40, 24, 21), (39, 47, 29, 23), (47, 42, 25, 29), (42, 37, 21, 25), (36, 43, 26, 20)])
_uv = me_cube_002.uv_layers.new(name='UVMap')
_uv.uv.foreach_set('vector', [0.1895, 0.8319, 0.2564, 0.944, -0.007037, 1.141, -0.1428, 1.039, 0.09074, 0.8567, 0.04126, 0.8915, 0.07401, 0.7316, 0.1419, 0.7258, 0.5112, 0.2982, 0.6891, 0.4641, 0.2564, 0.944, 0.1895, 0.8319, 0.1971, 0.2802, 0.08548, 0.3921, 0.067, 0.2621, 0.1173, 0.236, 0.1419, 0.7258, 0.07401, 0.7316, 0.05194, 0.5583, 0.1862, 0.4851, 0.1862, 0.4851, 0.05194, 0.5583, 0.08548, 0.3921, 0.1971, 0.2802, 0.9895, -0.131, 1.226, -0.03791, 0.6891, 0.4641, 0.5112, 0.2982, 0.05194, 0.5583, 0.07401, 0.7316, 0.01758, 0.7358, 0.01632, 0.5622, 0.08548, 0.3921, 0.05194, 0.5583, 0.01632, 0.5622, 0.008893, 0.3792, 0.07401, 0.7316, 0.04126, 0.8915, 1.346e-07, 1.0, 0.01758, 0.7358, 0.1419, 0.7258, 0.1636, 0.722, 0.126, 0.883, 0.09074, 0.8567, 0.6891, 0.4641, 0.7959, 0.5611, 0.3374, 1.055, 0.2564, 0.944, 0.09074, 0.8567, 0.126, 0.883, 1.346e-07, 1.0, 0.04126, 0.8915, 0.1862, 0.4851, 0.2233, 0.495, 0.1636, 0.722, 0.1419, 0.7258, -0.1428, 1.039, -0.2691, 1.024, 0.08731, 0.7237, 0.1895, 0.8319, 0.2564, 0.944, 0.3374, 1.055, -0.01261, 1.258, -0.007037, 1.141, -0.007037, 1.141, -0.01261, 1.258, -0.2691, 1.024, -0.1428, 1.039, 1.226, -0.03791, 1.356, 0.03033, 0.7959, 0.5611, 0.6891, 0.4641, 0.1971, 0.2802, 0.2734, 0.2678, 0.2233, 0.495, 0.1862, 0.4851, 0.1895, 0.8319, 0.08731, 0.7237, 0.3983, 0.2038, 0.5112, 0.2982, 0.5112, 0.2982, 0.3983, 0.2038, 0.8683, -0.2287, 0.9895, -0.131, 0.1173, 0.236, 0.1539, 0.1848, 0.2734, 0.2678, 0.1971, 0.2802, 0.08548, 0.3921, 0.008893, 0.3792, 0.008143, 0.2579, 0.067, 0.2621, 0.1895, 0.8319, -0.1428, 1.039, -0.007037, 1.141, 0.2564, 0.944, 0.09074, 0.8567, 0.1419, 0.7258, 0.07401, 0.7316, 0.04126, 0.8915, 0.5112, 0.2982, 0.1895, 0.8319, 0.2564, 0.944, 0.6891, 0.4641, 0.1971, 0.2802, 0.1173, 0.236, 0.067, 0.2621, 0.08548, 0.3921, 0.1419, 0.7258, 0.1862, 0.4851, 0.05194, 0.5583, 0.07401, 0.7316, 0.1862, 0.4851, 0.1971, 0.2802, 0.08548, 0.3921, 0.05194, 0.5583, 0.9895, -0.131, 0.5112, 0.2982, 0.6891, 0.4641, 1.226, -0.03791, 0.05194, 0.5583, 0.01632, 0.5622, 0.01758, 0.7358, 0.07401, 0.7316, 0.08548, 0.3921, 0.008893, 0.3792, 0.01632, 0.5622, 0.05194, 0.5583, 0.07401, 0.7316, 0.01758, 0.7358, 1.346e-07, 1.0, 0.04126, 0.8915, 0.1419, 0.7258, 0.09074, 0.8567, 0.126, 0.883, 0.1636, 0.722, 0.6891, 0.4641, 0.2564, 0.944, 0.3374, 1.055, 0.7959, 0.5611, 0.09074, 0.8567, 0.04126, 0.8915, 1.346e-07, 1.0, 0.126, 0.883, 0.1862, 0.4851, 0.1419, 0.7258, 0.1636, 0.722, 0.2233, 0.495, -0.1428, 1.039, 0.1895, 0.8319, 0.08731, 0.7237, -0.2691, 1.024, 0.2564, 0.944, -0.007037, 1.141, -0.01261, 1.258, 0.3374, 1.055, -0.007037, 1.141, -0.1428, 1.039, -0.2691, 1.024, -0.01261, 1.258, 1.226, -0.03791, 0.6891, 0.4641, 0.7959, 0.5611, 1.356, 0.03033, 0.1971, 0.2802, 0.1862, 0.4851, 0.2233, 0.495, 0.2734, 0.2678, 0.1895, 0.8319, 0.5112, 0.2982, 0.3983, 0.2038, 0.08731, 0.7237, 0.5112, 0.2982, 0.9895, -0.131, 0.8683, -0.2287, 0.3983, 0.2038, 0.1173, 0.236, 0.1971, 0.2802, 0.2734, 0.2678, 0.1539, 0.1848, 0.08548, 0.3921, 0.067, 0.2621, 0.008143, 0.2579, 0.008893, 0.3792])
me_cube_002.materials.append(mat_cleavermat)
me_cube_002.update()
me_cube_003 = bpy.data.meshes.new('Cube.003')
me_cube_003.from_pydata([(-0.04687, 0.6725, -0.1768), (-0.05065, 0.7052, -0.04789), (-0.03001, -0.3019, 0.006967), (-0.02972, 0.08568, -0.3963), (-0.05065, 0.5315, -0.01102), (-0.05065, 0.5169, -0.05868), (-0.02975, -0.5538, -0.5301), (-0.02972, -0.6992, -0.07951), (-0.04938, 0.04213, -0.08883), (-0.04938, 0.01165, 0.003441), (-0.02971, -1.238, -0.4406), (-0.02973, -1.238, -0.03845), (-0.05065, 0.2869, -0.02945), (-0.05065, 0.2871, -0.1249), (0.0, -1.238, -0.7167), (0.0, 0.6725, -0.2084), (0.0, 0.7052, -0.03551), (0.0, -0.3072, 0.03433), (0.0, 0.1037, -0.513), (0.0, 0.5359, -0.002299), (0.0, 0.5081, -0.08265), (0.0, -0.5356, -0.6467), (0.0, 0.04718, -0.1178), (0.0, -0.003992, 0.02366), (0.0, 0.2851, -0.0131), (0.0, 0.2884, -0.1501), (0.0, -0.7013, -0.04815), (0.0, -1.238, -0.007459), (-0.02973, -1.007, -0.009384), (-0.02973, -1.003, -0.5167), (0.0, -1.008, 0.01798), (0.0, -1.02, -0.6393), (0.04687, 0.6725, -0.1768), (0.05065, 0.7052, -0.04789), (0.03001, -0.3019, 0.006967), (0.02972, 0.08568, -0.3963), (0.05065, 0.5315, -0.01102), (0.05065, 0.5169, -0.05868), (0.02975, -0.5538, -0.5301), (0.02972, -0.6992, -0.07951), (0.04938, 0.04213, -0.08883), (0.04938, 0.01165, 0.003441), (0.02971, -1.238, -0.4406), (0.02973, -1.238, -0.03845), (0.05065, 0.2869, -0.02945), (0.05065, 0.2871, -0.1249), (0.02973, -1.007, -0.009384), (0.02973, -1.003, -0.5167)], [], [(5, 4, 1, 0), (13, 12, 4, 5), (3, 2, 9, 8), (29, 28, 7, 6), (6, 7, 2, 3), (8, 9, 12, 13), (28, 11, 27, 30), (2, 7, 26, 17), (27, 11, 10, 14), (12, 24, 19, 4), (29, 31, 14, 10), (0, 15, 20, 5), (4, 19, 16, 1), (1, 16, 15, 0), (9, 23, 24, 12), (3, 18, 21, 6), (5, 20, 25, 13), (13, 25, 22, 8), (8, 22, 18, 3), (2, 17, 23, 9), (6, 21, 31, 29), (7, 28, 30, 26), (10, 11, 28, 29), (37, 32, 33, 36), (45, 37, 36, 44), (35, 40, 41, 34), (47, 38, 39, 46), (38, 35, 34, 39), (40, 45, 44, 41), (46, 30, 27, 43), (34, 17, 26, 39), (27, 14, 42, 43), (44, 36, 19, 24), (47, 42, 14, 31), (32, 37, 20, 15), (36, 33, 16, 19), (33, 32, 15, 16), (41, 44, 24, 23), (35, 38, 21, 18), (37, 45, 25, 20), (45, 40, 22, 25), (40, 35, 18, 22), (34, 41, 23, 17), (38, 47, 31, 21), (39, 26, 30, 46), (42, 47, 46, 43)])
_uv = me_cube_003.uv_layers.new(name='UVMap')
_uv.uv.foreach_set('vector', [0.1895, 0.8319, 0.2564, 0.944, -0.007037, 1.141, -0.1428, 1.039, 0.5112, 0.2982, 0.6891, 0.4641, 0.2564, 0.944, 0.1895, 0.8319, 0.06742, 0.2626, 0.3523, 0.5521, 0.2323, 0.6146, 0.1225, 0.5489, 0.6025, 0.1983, 0.6951, 0.3808, 0.6161, 0.4849, 0.4569, 0.1828, 0.4569, 0.1828, 0.6161, 0.4849, 0.3523, 0.5521, 0.06742, 0.2626, 0.9895, -0.131, 1.226, -0.03791, 0.6891, 0.4641, 0.5112, 0.2982, 0.6951, 0.3808, 0.774, 0.2767, 0.8823, 0.3182, 0.7759, 0.4337, 0.3523, 0.5521, 0.6161, 0.4849, 0.6695, 0.5491, 0.4001, 0.6247, 0.8823, 0.3182, 0.774, 0.2767, 0.7481, 0.2138, 0.8733, 0.06502, 0.6891, 0.4641, 0.7959, 0.5611, 0.3374, 1.055, 0.2564, 0.944, 0.6025, 0.1983, 0.665, 0.08113, 0.8733, 0.06502, 0.7481, 0.2138, -0.1428, 1.039, -0.2691, 1.024, 0.08731, 0.7237, 0.1895, 0.8319, 0.2564, 0.944, 0.3374, 1.055, -0.01261, 1.258, -0.007037, 1.141, -0.007037, 1.141, -0.01261, 1.258, -0.2691, 1.024, -0.1428, 1.039, 1.226, -0.03791, 1.356, 0.03033, 0.7959, 0.5611, 0.6891, 0.4641, 0.06742, 0.2626, -0.01642, 0.2097, 0.4567, 0.09723, 0.4569, 0.1828, 0.1895, 0.8319, 0.08731, 0.7237, 0.3983, 0.2038, 0.5112, 0.2982, 0.5112, 0.2982, 0.3983, 0.2038, 0.8683, -0.2287, 0.9895, -0.131, 0.1225, 0.5489, 0.08633, 0.5371, -0.01642, 0.2097, 0.06742, 0.2626, 0.3523, 0.5521, 0.4001, 0.6247, 0.2618, 0.6838, 0.2323, 0.6146, 0.4569, 0.1828, 0.4567, 0.09723, 0.665, 0.08113, 0.6025, 0.1983, 0.6161, 0.4849, 0.6951, 0.3808, 0.7759, 0.4337, 0.6695, 0.5491, 0.7481, 0.2138, 0.774, 0.2767, 0.6951, 0.3808, 0.6025, 0.1983, 0.1895, 0.8319, -0.1428, 1.039, -0.007037, 1.141, 0.2564, 0.944, 0.5112, 0.2982, 0.1895, 0.8319, 0.2564, 0.944, 0.6891, 0.4641, 0.06742, 0.2626, 0.1225, 0.5489, 0.2323, 0.6146, 0.3523, 0.5521, 0.6025, 0.1983, 0.4569, 0.1828, 0.6161, 0.4849, 0.6951, 0.3808, 0.4569, 0.1828, 0.06742, 0.2626, 0.3523, 0.5521, 0.6161, 0.4849, 0.9895, -0.131, 0.5112, 0.2982, 0.6891, 0.4641, 1.226, -0.03791, 0.6951, 0.3808, 0.7759, 0.4337, 0.8823, 0.3182, 0.774, 0.2767, 0.3523, 0.5521, 0.4001, 0.6247, 0.6695, 0.5491, 0.6161, 0.4849, 0.8823, 0.3182, 0.8733, 0.06502, 0.7481, 0.2138, 0.774, 0.2767, 0.6891, 0.4641, 0.2564, 0.944, 0.3374, 1.055, 0.7959, 0.5611, 0.6025, 0.1983, 0.7481, 0.2138, 0.8733, 0.06502, 0.665, 0.08113, -0.1428, 1.039, 0.1895, 0.8319, 0.08731, 0.7237, -0.2691, 1.024, 0.2564, 0.944, -0.007037, 1.141, -0.01261, 1.258, 0.3374, 1.055, -0.007037, 1.141, -0.1428, 1.039, -0.2691, 1.024, -0.01261, 1.258, 1.226, -0.03791, 0.6891, 0.4641, 0.7959, 0.5611, 1.356, 0.03033, 0.06742, 0.2626, 0.4569, 0.1828, 0.4567, 0.09723, -0.01642, 0.2097, 0.1895, 0.8319, 0.5112, 0.2982, 0.3983, 0.2038, 0.08731, 0.7237, 0.5112, 0.2982, 0.9895, -0.131, 0.8683, -0.2287, 0.3983, 0.2038, 0.1225, 0.5489, 0.06742, 0.2626, -0.01642, 0.2097, 0.08633, 0.5371, 0.3523, 0.5521, 0.2323, 0.6146, 0.2618, 0.6838, 0.4001, 0.6247, 0.4569, 0.1828, 0.6025, 0.1983, 0.665, 0.08113, 0.4567, 0.09723, 0.6161, 0.4849, 0.6695, 0.5491, 0.7759, 0.4337, 0.6951, 0.3808, 0.7481, 0.2138, 0.6025, 0.1983, 0.6951, 0.3808, 0.774, 0.2767])
me_cube_003.materials.append(mat_cleavermat)
me_cube_003.update()
me_cube_004 = bpy.data.meshes.new('Cube.004')
me_cube_004.from_pydata([(-0.02948, -1.342, 0.6125), (-0.06686, 0.6725, -0.2089), (-0.06686, 0.7052, -0.03607), (-0.02948, -0.4332, 0.4155), (-0.02948, -0.572, 0.1266), (-0.06686, 0.5359, -0.00286), (-0.06686, 0.5081, -0.08321), (-0.02948, -0.8019, 0.3989), (-0.03831, -0.3729, 0.087), (-0.04633, -0.3212, 0.2228), (-0.06686, 0.2171, 0.0118), (-0.06686, 0.2205, -0.1252), (-0.02948, -0.6543, 0.6048), (-0.02948, -1.226, 0.7564), (-0.02948, -0.9681, 0.7459), (-0.02948, -1.09, 0.5821), (-0.01999, 0.6725, -0.1774), (-0.01621, 0.7052, -0.04845), (-0.002693, -0.4473, 0.3905), (-0.004592, -0.5539, 0.1798), (-0.01621, 0.5315, -0.01158), (-0.01621, 0.5169, -0.05924), (-0.008285, -0.7564, 0.4897), (-0.005284, -0.6734, 0.5788), (0.001375, -0.3674, 0.1104), (0.001347, -0.3245, 0.2061), (-0.009191, -1.252, 0.6825), (-0.006198, -1.217, 0.7296), (-0.01642, 0.219, -0.004548), (-0.01642, 0.2192, -0.09999), (-0.005906, -0.9852, 0.7236), (-0.009619, -1.065, 0.6596), (-0.1137, 0.6725, -0.1774), (-0.1175, 0.7052, -0.04845), (-0.05626, -0.4473, 0.3905), (-0.05437, -0.5539, 0.1798), (-0.1175, 0.5315, -0.01158), (-0.1175, 0.5169, -0.05924), (-0.05067, -0.7564, 0.4897), (-0.05367, -0.6734, 0.5788), (-0.07719, -0.3674, 0.1105), (-0.07716, -0.3245, 0.2062), (-0.04977, -1.252, 0.6825), (-0.05276, -1.217, 0.7296), (-0.1173, 0.219, -0.004548), (-0.1173, 0.2192, -0.09999), (-0.05305, -0.9852, 0.7236), (-0.04934, -1.065, 0.6596), (-0.07984, -1.213, -0.4069), (-0.02948, 0.4905, 0.9464), (-0.02961, 0.5703, 0.7896), (-0.09463, -0.3959, 0.03689), (-0.08149, -0.6101, 0.2754), (-0.02923, 0.4171, 0.7103), (-0.02913, 0.3679, 0.7797), (-0.08104, -0.7545, -0.05042), (-0.09191, -0.4407, 0.366), (-0.09119, -0.3425, 0.2531), (-0.02848, 0.1152, 0.6069), (-0.02844, 0.08006, 0.7394), (-0.08146, -0.5552, -0.2067), (-0.08016, -1.062, -0.5126), (-0.08077, -0.8169, -0.4301), (-0.08042, -0.9797, -0.307), (-0.07635, 0.4992, 0.9161), (-0.08026, 0.5667, 0.8015), (-0.1304, -0.4165, 0.0568), (-0.1064, -0.5779, 0.2294), (-0.07986, 0.4104, 0.7175), (-0.07981, 0.3829, 0.7591), (-0.1024, -0.6855, -0.1248), (-0.1056, -0.5808, -0.1871), (-0.136, -0.4184, 0.3481), (-0.1325, -0.3504, 0.2683), (-0.1004, -1.108, -0.4489), (-0.1035, -1.06, -0.4842), (-0.07892, 0.1123, 0.6231), (-0.07888, 0.0858, 0.7148), (-0.1043, -0.8396, -0.4135), (-0.1004, -0.9342, -0.3745), (0.01738, 0.4994, 0.9162), (0.02104, 0.5669, 0.8015), (-0.05509, -0.4164, 0.057), (-0.05666, -0.5778, 0.2294), (0.02144, 0.4106, 0.7175), (0.02149, 0.3832, 0.7591), (-0.05998, -0.6854, -0.1248), (-0.05721, -0.5807, -0.1871), (-0.05696, -0.4182, 0.348), (-0.05517, -0.3502, 0.2682), (-0.05979, -1.108, -0.4489), (-0.05689, -1.06, -0.4842), (0.02196, 0.1125, 0.6231), (0.02199, 0.08604, 0.7148), (-0.05715, -0.8395, -0.4135), (-0.06065, -0.9341, -0.3745), (-0.1838, -0.4592, 0.1663), (-0.1843, -0.5083, 0.2159), (-0.1847, -0.4585, 0.2647), (-0.1843, -0.4098, 0.2159), (0.07856, -0.4592, 0.1685), (0.07814, -0.5083, 0.2191), (0.07773, -0.4585, 0.2678), (0.07815, -0.4098, 0.2181), (-0.05328, -0.4587, 0.2436), (-0.05306, -0.4323, 0.217), (-0.05283, -0.4591, 0.1901), (-0.05306, -0.4856, 0.2173)], [], [(21, 16, 17, 20), (29, 21, 20, 28), (19, 24, 25, 18), (31, 22, 23, 30), (22, 19, 18, 23), (24, 29, 28, 25), (30, 14, 13, 27), (18, 3, 12, 23), (13, 0, 26, 27), (28, 20, 5, 10), (31, 26, 0, 15), (16, 21, 6, 1), (20, 17, 2, 5), (17, 16, 1, 2), (25, 28, 10, 9), (19, 22, 7, 4), (21, 29, 11, 6), (29, 24, 8, 11), (24, 19, 4, 8), (18, 25, 9, 3), (22, 31, 15, 7), (23, 12, 14, 30), (26, 31, 30, 27), (37, 36, 33, 32), (45, 44, 36, 37), (35, 34, 41, 40), (47, 46, 39, 38), (38, 39, 34, 35), (40, 41, 44, 45), (46, 43, 13, 14), (34, 39, 12, 3), (13, 43, 42, 0), (44, 10, 5, 36), (47, 15, 0, 42), (32, 1, 6, 37), (36, 5, 2, 33), (33, 2, 1, 32), (41, 9, 10, 44), (35, 4, 7, 38), (37, 6, 11, 45), (45, 11, 8, 40), (40, 8, 4, 35), (34, 3, 9, 41), (38, 7, 15, 47), (39, 46, 14, 12), (42, 43, 46, 47), (69, 64, 65, 68), (77, 69, 68, 76), (67, 72, 73, 66), (79, 70, 71, 78), (70, 67, 66, 71), (72, 77, 76, 73), (78, 62, 61, 75), (66, 51, 60, 71), (61, 48, 74, 75), (76, 68, 53, 58), (79, 74, 48, 63), (64, 69, 54, 49), (68, 65, 50, 53), (65, 64, 49, 50), (73, 76, 58, 57), (67, 70, 55, 52), (69, 77, 59, 54), (77, 72, 56, 59), (72, 67, 52, 56), (66, 73, 57, 51), (70, 79, 63, 55), (71, 60, 62, 78), (74, 79, 78, 75), (85, 84, 81, 80), (93, 92, 84, 85), (83, 82, 89, 88), (95, 94, 87, 86), (86, 87, 82, 83), (88, 89, 92, 93), (94, 91, 61, 62), (82, 87, 60, 51), (61, 91, 90, 48), (92, 58, 53, 84), (95, 63, 48, 90), (80, 49, 54, 85), (84, 53, 50, 81), (81, 50, 49, 80), (89, 57, 58, 92), (83, 52, 55, 86), (85, 54, 59, 93), (93, 59, 56, 88), (88, 56, 52, 83), (82, 51, 57, 89), (86, 55, 63, 95), (87, 94, 62, 60), (90, 91, 94, 95), (96, 97, 98, 99), (100, 103, 102, 101), (105, 104, 102, 103), (107, 106, 100, 101), (104, 107, 101, 102), (106, 105, 103, 100), (96, 99, 105, 106), (98, 97, 107, 104), (97, 96, 106, 107), (99, 98, 104, 105)])
_uv = me_cube_004.uv_layers.new(name='UVMap')
_uv.uv.foreach_set('vector', [0.1895, 0.8319, -0.1428, 1.039, -0.007037, 1.141, 0.2564, 0.944, 0.5112, 0.2982, 0.1895, 0.8319, 0.2564, 0.944, 0.6891, 0.4641, 0.06742, 0.2626, 0.1225, 0.5489, 0.2323, 0.6146, 0.3523, 0.5521, 0.6025, 0.1983, 0.4569, 0.1828, 0.6161, 0.4849, 0.6951, 0.3808, 0.4569, 0.1828, 0.06742, 0.2626, 0.3523, 0.5521, 0.6161, 0.4849, 0.9895, -0.131, 0.5112, 0.2982, 0.6891, 0.4641, 1.226, -0.03791, 0.6951, 0.3808, 0.7759, 0.4337, 0.8823, 0.3182, 0.774, 0.2767, 0.3523, 0.5521, 0.4001, 0.6247, 0.6695, 0.5491, 0.6161, 0.4849, 0.8823, 0.3182, 0.8733, 0.06502, 0.7481, 0.2138, 0.774, 0.2767, 0.6891, 0.4641, 0.2564, 0.944, 0.3374, 1.055, 0.7959, 0.5611, 0.6025, 0.1983, 0.7481, 0.2138, 0.8733, 0.06502, 0.665, 0.08113, -0.1428, 1.039, 0.1895, 0.8319, 0.08731, 0.7237, -0.2691, 1.024, 0.2564, 0.944, -0.007037, 1.141, -0.01261, 1.258, 0.3374, 1.055, -0.007037, 1.141, -0.1428, 1.039, -0.2691, 1.024, -0.01261, 1.258, 1.226, -0.03791, 0.6891, 0.4641, 0.7959, 0.5611, 1.356, 0.03033, 0.06742, 0.2626, 0.4569, 0.1828, 0.4567, 0.09723, -0.01642, 0.2097, 0.1895, 0.8319, 0.5112, 0.2982, 0.3983, 0.2038, 0.08731, 0.7237, 0.5112, 0.2982, 0.9895, -0.131, 0.8683, -0.2287, 0.3983, 0.2038, 0.1225, 0.5489, 0.06742, 0.2626, -0.01642, 0.2097, 0.08633, 0.5371, 0.3523, 0.5521, 0.2323, 0.6146, 0.2618, 0.6838, 0.4001, 0.6247, 0.4569, 0.1828, 0.6025, 0.1983, 0.665, 0.08113, 0.4567, 0.09723, 0.6161, 0.4849, 0.6695, 0.5491, 0.7759, 0.4337, 0.6951, 0.3808, 0.7481, 0.2138, 0.6025, 0.1983, 0.6951, 0.3808, 0.774, 0.2767, 0.1895, 0.8319, 0.2564, 0.944, -0.007037, 1.141, -0.1428, 1.039, 0.5112, 0.2982, 0.6891, 0.4641, 0.2564, 0.944, 0.1895, 0.8319, 0.06742, 0.2626, 0.3523, 0.5521, 0.2323, 0.6146, 0.1225, 0.5489, 0.6025, 0.1983, 0.6951, 0.3808, 0.6161, 0.4849, 0.4569, 0.1828, 0.4569, 0.1828, 0.6161, 0.4849, 0.3523, 0.5521, 0.06742, 0.2626, 0.9895, -0.131, 1.226, -0.03791, 0.6891, 0.4641, 0.5112, 0.2982, 0.6951, 0.3808, 0.774, 0.2767, 0.8823, 0.3182, 0.7759, 0.4337, 0.3523, 0.5521, 0.6161, 0.4849, 0.6695, 0.5491, 0.4001, 0.6247, 0.8823, 0.3182, 0.774, 0.2767, 0.7481, 0.2138, 0.8733, 0.06502, 0.6891, 0.4641, 0.7959, 0.5611, 0.3374, 1.055, 0.2564, 0.944, 0.6025, 0.1983, 0.665, 0.08113, 0.8733, 0.06502, 0.7481, 0.2138, -0.1428, 1.039, -0.2691, 1.024, 0.08731, 0.7237, 0.1895, 0.8319, 0.2564, 0.944, 0.3374, 1.055, -0.01261, 1.258, -0.007037, 1.141, -0.007037, 1.141, -0.01261, 1.258, -0.2691, 1.024, -0.1428, 1.039, 1.226, -0.03791, 1.356, 0.03033, 0.7959, 0.5611, 0.6891, 0.4641, 0.06742, 0.2626, -0.01642, 0.2097, 0.4567, 0.09723, 0.4569, 0.1828, 0.1895, 0.8319, 0.08731, 0.7237, 0.3983, 0.2038, 0.5112, 0.2982, 0.5112, 0.2982, 0.3983, 0.2038, 0.8683, -0.2287, 0.9895, -0.131, 0.1225, 0.5489, 0.08633, 0.5371, -0.01642, 0.2097, 0.06742, 0.2626, 0.3523, 0.5521, 0.4001, 0.6247, 0.2618, 0.6838, 0.2323, 0.6146, 0.4569, 0.1828, 0.4567, 0.09723, 0.665, 0.08113, 0.6025, 0.1983, 0.6161, 0.4849, 0.6951, 0.3808, 0.7759, 0.4337, 0.6695, 0.5491, 0.7481, 0.2138, 0.774, 0.2767, 0.6951, 0.3808, 0.6025, 0.1983, 0.1895, 0.8319, -0.1428, 1.039, -0.007037, 1.141, 0.2564, 0.944, 0.5112, 0.2982, 0.1895, 0.8319, 0.2564, 0.944, 0.6891, 0.4641, 0.06742, 0.2626, 0.1225, 0.5489, 0.2323, 0.6146, 0.3523, 0.5521, 0.6025, 0.1983, 0.4569, 0.1828, 0.6161, 0.4849, 0.6951, 0.3808, 0.4569, 0.1828, 0.06742, 0.2626, 0.3523, 0.5521, 0.6161, 0.4849, 0.9895, -0.131, 0.5112, 0.2982, 0.6891, 0.4641, 1.226, -0.03791, 0.6951, 0.3808, 0.7759, 0.4337, 0.8823, 0.3182, 0.774, 0.2767, 0.3523, 0.5521, 0.4001, 0.6247, 0.6695, 0.5491, 0.6161, 0.4849, 0.8823, 0.3182, 0.8733, 0.06502, 0.7481, 0.2138, 0.774, 0.2767, 0.6891, 0.4641, 0.2564, 0.944, 0.3374, 1.055, 0.7959, 0.5611, 0.6025, 0.1983, 0.7481, 0.2138, 0.8733, 0.06502, 0.665, 0.08113, -0.1428, 1.039, 0.1895, 0.8319, 0.08731, 0.7237, -0.2691, 1.024, 0.2564, 0.944, -0.007037, 1.141, -0.01261, 1.258, 0.3374, 1.055, -0.007037, 1.141, -0.1428, 1.039, -0.2691, 1.024, -0.01261, 1.258, 1.226, -0.03791, 0.6891, 0.4641, 0.7959, 0.5611, 1.356, 0.03033, 0.06742, 0.2626, 0.4569, 0.1828, 0.4567, 0.09723, -0.01642, 0.2097, 0.1895, 0.8319, 0.5112, 0.2982, 0.3983, 0.2038, 0.08731, 0.7237, 0.5112, 0.2982, 0.9895, -0.131, 0.8683, -0.2287, 0.3983, 0.2038, 0.1225, 0.5489, 0.06742, 0.2626, -0.01642, 0.2097, 0.08633, 0.5371, 0.3523, 0.5521, 0.2323, 0.6146, 0.2618, 0.6838, 0.4001, 0.6247, 0.4569, 0.1828, 0.6025, 0.1983, 0.665, 0.08113, 0.4567, 0.09723, 0.6161, 0.4849, 0.6695, 0.5491, 0.7759, 0.4337, 0.6951, 0.3808, 0.7481, 0.2138, 0.6025, 0.1983, 0.6951, 0.3808, 0.774, 0.2767, 0.1895, 0.8319, 0.2564, 0.944, -0.007037, 1.141, -0.1428, 1.039, 0.5112, 0.2982, 0.6891, 0.4641, 0.2564, 0.944, 0.1895, 0.8319, 0.06742, 0.2626, 0.3523, 0.5521, 0.2323, 0.6146, 0.1225, 0.5489, 0.6025, 0.1983, 0.6951, 0.3808, 0.6161, 0.4849, 0.4569, 0.1828, 0.4569, 0.1828, 0.6161, 0.4849, 0.3523, 0.5521, 0.06742, 0.2626, 0.9895, -0.131, 1.226, -0.03791, 0.6891, 0.4641, 0.5112, 0.2982, 0.6951, 0.3808, 0.774, 0.2767, 0.8823, 0.3182, 0.7759, 0.4337, 0.3523, 0.5521, 0.6161, 0.4849, 0.6695, 0.5491, 0.4001, 0.6247, 0.8823, 0.3182, 0.774, 0.2767, 0.7481, 0.2138, 0.8733, 0.06502, 0.6891, 0.4641, 0.7959, 0.5611, 0.3374, 1.055, 0.2564, 0.944, 0.6025, 0.1983, 0.665, 0.08113, 0.8733, 0.06502, 0.7481, 0.2138, -0.1428, 1.039, -0.2691, 1.024, 0.08731, 0.7237, 0.1895, 0.8319, 0.2564, 0.944, 0.3374, 1.055, -0.01261, 1.258, -0.007037, 1.141, -0.007037, 1.141, -0.01261, 1.258, -0.2691, 1.024, -0.1428, 1.039, 1.226, -0.03791, 1.356, 0.03033, 0.7959, 0.5611, 0.6891, 0.4641, 0.06742, 0.2626, -0.01642, 0.2097, 0.4567, 0.09723, 0.4569, 0.1828, 0.1895, 0.8319, 0.08731, 0.7237, 0.3983, 0.2038, 0.5112, 0.2982, 0.5112, 0.2982, 0.3983, 0.2038, 0.8683, -0.2287, 0.9895, -0.131, 0.1225, 0.5489, 0.08633, 0.5371, -0.01642, 0.2097, 0.06742, 0.2626, 0.3523, 0.5521, 0.4001, 0.6247, 0.2618, 0.6838, 0.2323, 0.6146, 0.4569, 0.1828, 0.4567, 0.09723, 0.665, 0.08113, 0.6025, 0.1983, 0.6161, 0.4849, 0.6951, 0.3808, 0.7759, 0.4337, 0.6695, 0.5491, 0.7481, 0.2138, 0.774, 0.2767, 0.6951, 0.3808, 0.6025, 0.1983, 0.5017, 0.2676, 0.2154, 0.483, 0.4488, 0.7685, 0.7399, 0.5367, 0.5489, 0.2397, 0.787, 0.5088, 0.4959, 0.7407, 0.2625, 0.4551, 0.4943, 0.7635, 0.5029, 0.4723, 0.9977, 0.4959, 0.9891, 0.787, 0.5047, 0.2389, 0.4981, 0.5253, 0.9929, 0.5489, 0.9995, 0.2625, 0.5029, 0.7546, 0.5047, 0.469, 0.9995, 0.4551, 0.9977, 0.7407, 0.4981, 0.2536, 0.4943, 0.5227, 0.9891, 0.5088, 0.9929, 0.2397, 0.003293, 0.2676, -0.0004974, 0.5367, 0.4943, 0.5227, 0.4981, 0.2536, 0.008074, 0.7685, 0.009875, 0.483, 0.5047, 0.469, 0.5029, 0.7546, 0.009875, 0.2154, 0.003293, 0.5017, 0.4981, 0.5253, 0.5047, 0.2389, -0.0004974, 0.7399, 0.008074, 0.4488, 0.5029, 0.4723, 0.4943, 0.7635])
me_cube_004.materials.append(mat_cleavermat)
me_cube_004.update()
me_cube_005 = bpy.data.meshes.new('Cube.005')
me_cube_005.from_pydata([(-0.04687, 0.6725, -0.1768), (-0.05065, 0.7052, -0.04789), (-0.1075, -0.3345, -0.06152), (-0.09372, -0.2803, -0.1531), (-0.05065, 0.5315, -0.01102), (-0.05065, 0.5169, -0.05868), (-0.2041, -1.069, -0.2007), (-0.217, -1.071, -0.08487), (-0.04938, 0.04213, -0.08883), (-0.04938, 0.01165, 0.003441), (-0.05065, 0.2869, -0.02945), (-0.05065, 0.2871, -0.1249), (0.0, 0.6725, -0.2084), (0.0, 0.7052, -0.03551), (0.0, -0.3391, -0.03047), (0.003078, -0.2766, -0.2051), (0.0, 0.5359, -0.002299), (0.0, 0.5081, -0.08265), (0.003892, -1.023, -0.2536), (0.0, 0.04718, -0.1178), (0.0, -0.003992, 0.02366), (0.0, 0.2851, -0.0131), (0.0, 0.2884, -0.1501), (0.002018, -1.025, -0.03233), (-0.2012, -1.259, -0.5723), (-0.2046, -1.486, -0.5392), (-0.2041, -1.069, -0.5052), (-0.0001227, -1.257, -0.6403), (-0.001526, -1.483, -0.5832), (0.003892, -1.023, -0.5581), (-0.2194, -1.259, 0.2215), (-0.217, -1.071, 0.1693), (-0.2061, -1.485, 0.1731), (7.718e-05, -1.258, 0.2952), (-0.004412, -1.483, 0.2277), (0.002018, -1.025, 0.2341), (-0.09007, -0.9547, -0.1941), (-0.1031, -0.9557, -0.08165), (0.004032, -0.9501, -0.2469), (0.001949, -0.9549, -0.04559)], [], [(5, 4, 1, 0), (11, 10, 4, 5), (3, 2, 9, 8), (32, 25, 28, 34), (36, 37, 2, 3), (8, 9, 10, 11), (25, 32, 7, 6), (37, 7, 23, 39), (6, 18, 29, 26), (10, 21, 16, 4), (0, 12, 17, 5), (4, 16, 13, 1), (1, 13, 12, 0), (9, 20, 21, 10), (36, 38, 18, 6), (5, 17, 22, 11), (11, 22, 19, 8), (8, 19, 15, 3), (2, 14, 20, 9), (24, 27, 28, 25), (26, 29, 27, 24), (7, 32, 30, 31), (31, 30, 33, 35), (30, 32, 34, 33), (6, 26, 24, 25), (23, 7, 31, 35), (3, 15, 38, 36), (2, 37, 39, 14), (6, 7, 37, 36)])
_uv = me_cube_005.uv_layers.new(name='UVMap')
_uv.uv.foreach_set('vector', [0.1895, 0.8319, 0.2564, 0.944, -0.007037, 1.141, -0.1428, 1.039, 0.5112, 0.2982, 0.6891, 0.4641, 0.2564, 0.944, 0.1895, 0.8319, 0.2502, 0.8062, 0.3018, 0.7767, 0.3317, 0.9761, 0.277, 0.9918, 0.3487, 0.09237, 0.1461, 0.08788, 0.08076, -4.693e-08, 0.4195, 0.02669, 0.2146, 0.383, 0.2936, 0.3814, 0.3018, 0.7767, 0.2502, 0.8062, 0.9895, -0.131, 1.226, -0.03791, 0.6891, 0.4641, 0.5112, 0.2982, 0.1461, 0.08788, 0.3487, 0.09237, 0.2789, 0.2756, 0.2209, 0.2838, 0.2936, 0.3814, 0.2789, 0.2756, 0.38, 0.3701, 0.3643, 0.4037, 0.2209, 0.2838, 0.1326, 0.3733, 0.001344, 0.2598, 0.09595, 0.2227, 0.6891, 0.4641, 0.7959, 0.5611, 0.3374, 1.055, 0.2564, 0.944, -0.1428, 1.039, -0.2691, 1.024, 0.08731, 0.7237, 0.1895, 0.8319, 0.2564, 0.944, 0.3374, 1.055, -0.01261, 1.258, -0.007037, 1.141, -0.007037, 1.141, -0.01261, 1.258, -0.2691, 1.024, -0.1428, 1.039, 1.226, -0.03791, 1.356, 0.03033, 0.7959, 0.5611, 0.6891, 0.4641, 0.2146, 0.383, 0.1491, 0.4083, 0.1326, 0.3733, 0.2209, 0.2838, 0.1895, 0.8319, 0.08731, 0.7237, 0.3983, 0.2038, 0.5112, 0.2982, 0.5112, 0.2982, 0.3983, 0.2038, 0.8683, -0.2287, 0.9895, -0.131, 0.277, 0.9918, 0.2449, 1.0, 0.1867, 0.8156, 0.2502, 0.8062, 0.3018, 0.7767, 0.3638, 0.7756, 0.3628, 0.9693, 0.3317, 0.9761, 0.1015, 0.1479, -2.637e-08, 0.1174, 0.08076, -4.693e-08, 0.1461, 0.08788, 0.09595, 0.2227, 0.001344, 0.2598, -2.637e-08, 0.1174, 0.1015, 0.1479, 0.2789, 0.2756, 0.3487, 0.09237, 0.3864, 0.1587, 0.3912, 0.2287, 0.3912, 0.2287, 0.3864, 0.1587, 0.4882, 0.1339, 0.4882, 0.2641, 0.3864, 0.1587, 0.3487, 0.09237, 0.4195, 0.02669, 0.4882, 0.1339, 0.2209, 0.2838, 0.09595, 0.2227, 0.1015, 0.1479, 0.1461, 0.08788, 0.38, 0.3701, 0.2789, 0.2756, 0.3912, 0.2287, 0.4882, 0.2641, 0.2502, 0.8062, 0.1867, 0.8156, 0.1491, 0.4083, 0.2146, 0.383, 0.3018, 0.7767, 0.2936, 0.3814, 0.3643, 0.4037, 0.3638, 0.7756, 0.2209, 0.2838, 0.2789, 0.2756, 0.2936, 0.3814, 0.2146, 0.383])
me_cube_005.materials.append(mat_cleavermat)
me_cube_005.update()
arm_armature = bpy.data.armatures.new('Armature')  # bones are not reproduced

# ---- objects
ob_skullmesh = bpy.data.objects.new('skullMesh', me_cube)
ob_butchermesh = bpy.data.objects.new('butcherMesh', me_cube_001)
ob_butcherarm = bpy.data.objects.new('ButcherArm', arm_armature)
ob_machetemesh = bpy.data.objects.new('MacheteMesh', me_cube_002)
ob_cleavermesh = bpy.data.objects.new('CleaverMesh', me_cube_003)
ob_scissormesh = bpy.data.objects.new('ScissorMesh', me_cube_004)
ob_hammermesh = bpy.data.objects.new('hammerMesh', me_cube_005)

# ---- transforms, parenting, visibility, modifiers, constraints
ob_skullmesh.parent = ob_butcherarm
ob_skullmesh.location = (0.0, -0.23, 0.0)
ob_skullmesh.rotation_euler = (-1.571, 0.0, 0.0)
ob_skullmesh.scale = (0.7052, 0.7052, 0.7052)
ob_skullmesh.lock_rotations_4d = False
ob_skullmesh.empty_display_type = 'ARROWS'
ob_skullmesh.lineart.crease_threshold = 0.0
ob_skullmesh.use_mesh_mirror_x = True
_vg = ob_skullmesh.vertex_groups.new(name='head')
_vg = ob_skullmesh.vertex_groups.new(name='hip')
_vg = ob_skullmesh.vertex_groups.new(name='thigh.r')
_vg = ob_skullmesh.vertex_groups.new(name='shin.r')
_vg = ob_skullmesh.vertex_groups.new(name='foot.r')
_vg = ob_skullmesh.vertex_groups.new(name='toes.r')
_vg = ob_skullmesh.vertex_groups.new(name='thigh.l')
_vg = ob_skullmesh.vertex_groups.new(name='shin.l')
_vg = ob_skullmesh.vertex_groups.new(name='foot.l')
_vg = ob_skullmesh.vertex_groups.new(name='toes.l')
_vg = ob_skullmesh.vertex_groups.new(name='belly')
_vg = ob_skullmesh.vertex_groups.new(name='chest')
_vg = ob_skullmesh.vertex_groups.new(name='neck')
_vg = ob_skullmesh.vertex_groups.new(name='clavicle.r')
_vg = ob_skullmesh.vertex_groups.new(name='arm.r')
_vg = ob_skullmesh.vertex_groups.new(name='forearm.r')
_vg = ob_skullmesh.vertex_groups.new(name='hand.r')
_vg = ob_skullmesh.vertex_groups.new(name='finger.0.r')
_vg = ob_skullmesh.vertex_groups.new(name='finger.1.r')
_vg = ob_skullmesh.vertex_groups.new(name='finger.2.r')
_vg = ob_skullmesh.vertex_groups.new(name='clavicle.l')
_vg = ob_skullmesh.vertex_groups.new(name='arm.l')
_vg = ob_skullmesh.vertex_groups.new(name='forearm.l')
_vg = ob_skullmesh.vertex_groups.new(name='hand.l')
_vg = ob_skullmesh.vertex_groups.new(name='finger.0.l')
_vg = ob_skullmesh.vertex_groups.new(name='finger.1.l')
_vg = ob_skullmesh.vertex_groups.new(name='finger.2.l')
ob_butchermesh.parent = ob_butcherarm
ob_butchermesh.location = (-0.008582, -0.005155, 0.01953)
_vg = ob_butchermesh.vertex_groups.new(name='hip')
for _i, _w in zip([2, 6, 9, 10, 11, 17, 20, 21, 31, 32, 38, 66, 68, 69, 70, 78, 79, 82, 83, 84, 137, 138, 140, 179, 180, 181], [0.3507, 0.1567, 0.646, 0.3186, 0.2048, 0.01529, 0.07449, 0.02432, 0.1055, 0.01879, 0.002511, 0.1365, 0.004833, 0.7527, 0.9903, 0.002365, 0.1957, 0.1779, 0.8079, 0.05625, 0.05494, 0.01582, 0.01589, 0.1443, 0.04728, 0.4811]): _vg.add([_i], _w, 'REPLACE')
_vg = ob_butchermesh.vertex_groups.new(name='thigh.r')
for _i, _w in zip([0, 2, 5, 6, 7, 8, 9, 10, 11, 13, 15, 17, 19, 20, 21, 29, 30, 31, 32, 33, 34, 35, 36, 37, 38, 39, 40, 41, 42, 43, 44, 57, 59, 65, 66, 68, 69, 78, 79, 80, 82, 83, 84, 137, 138, 139, 140, 141, 142, 179, 180, 181], [0.9243, 0.5786, 0.01521, 0.1298, 0.08619, 0.8624, 0.2343, 0.4514, 0.7257, 0.01155, 0.02136, 0.893, 0.07572, 0.2716, 0.9151, 0.005835, 0.759, 0.3574, 0.6909, 0.007244, 0.1256, 0.1274, 0.04089, 0.8677, 0.6674, 0.8395, 0.8702, 0.2076, 0.5029, 0.4766, 0.2385, 0.1301, 0.481, 0.0217, 0.6554, 0.2274, 0.2063, 0.6094, 0.7481, 0.03279, 0.7127, 0.1526, 0.8562, 0.07204, 0.1135, 0.257, 0.1797, 0.2255, 0.2002, 0.5855, 0.7625, 0.2223]): _vg.add([_i], _w, 'REPLACE')
_vg = ob_butchermesh.vertex_groups.new(name='shin.r')
for _i, _w in zip([2, 8, 11, 25, 26, 27, 28, 33, 34, 35, 36, 37, 38, 39, 40, 41, 42, 43, 44, 45, 46, 47, 48, 55, 57, 58, 59, 61, 64, 65, 66, 67, 68, 69, 71, 72, 73, 74, 75, 76, 79], [0.005147, 0.1287, 0.01878, 0.4127, 0.09269, 0.4108, 0.08663, 0.8816, 0.8462, 0.8408, 0.866, 0.1248, 0.2958, 0.1468, 0.1198, 0.7687, 0.4928, 0.5209, 0.7297, 0.4873, 0.09627, 0.1811, 0.4953, 0.006882, 0.844, 0.1977, 0.5145, 0.4669, 0.07329, 0.8669, 0.2, 0.4842, 0.723, 0.01362, 0.6915, 0.5235, 0.5484, 0.6648, 0.6981, 0.5466, 0.01061]): _vg.add([_i], _w, 'REPLACE')
_vg = ob_butchermesh.vertex_groups.new(name='foot.r')
for _i, _w in zip([22, 25, 26, 27, 28, 33, 34, 35, 36, 45, 46, 47, 48, 49, 52, 53, 54, 55, 56, 58, 60, 61, 62, 63, 64, 65, 67, 71, 72, 73, 74, 75, 76], [0.1144, 0.5704, 0.8396, 0.5715, 0.8407, 0.08799, 0.002584, 0.00737, 0.0848, 0.5102, 0.8441, 0.797, 0.5029, 0.1293, 0.06562, 0.6783, 0.693, 0.7743, 0.09578, 0.7784, 0.1634, 0.5274, 0.7895, 0.1151, 0.8305, 0.08814, 0.513, 0.2886, 0.4737, 0.4509, 0.3026, 0.2806, 0.4518]): _vg.add([_i], _w, 'REPLACE')
_vg = ob_butchermesh.vertex_groups.new(name='toes.r')
for _i, _w in zip([22, 26, 28, 46, 49, 50, 51, 52, 53, 54, 55, 56, 60, 62, 63, 64], [0.8812, 0.06708, 0.07203, 0.05729, 0.8684, 1.0, 1.0, 0.9322, 0.3096, 0.2946, 0.1967, 0.8987, 0.8334, 0.1878, 0.8818, 0.09594]): _vg.add([_i], _w, 'REPLACE')
_vg = ob_butchermesh.vertex_groups.new(name='thigh.l')
_vg = ob_butchermesh.vertex_groups.new(name='shin.l')
_vg = ob_butchermesh.vertex_groups.new(name='foot.l')
_vg = ob_butchermesh.vertex_groups.new(name='toes.l')
_vg = ob_butchermesh.vertex_groups.new(name='belly')
for _i, _w in zip([0, 2, 3, 5, 6, 7, 9, 10, 11, 12, 13, 14, 15, 17, 18, 19, 20, 23, 24, 29, 30, 31, 32, 78, 80, 82, 83, 84, 118, 123, 137, 138, 139, 140, 141, 142, 179, 180, 181], [0.034, 0.02479, 0.09784, 0.1653, 0.6289, 0.5332, 0.1001, 0.1897, 0.01048, 0.01777, 0.09344, 0.0457, 0.2171, 0.04318, 0.03764, 0.4481, 0.5609, 0.137, 0.03322, 0.2005, 0.1789, 0.4695, 0.2193, 0.2769, 0.1122, 0.08494, 0.003606, 0.06251, 0.001225, 0.007573, 0.6687, 0.6467, 0.5815, 0.5989, 0.5813, 0.5493, 0.228, 0.1458, 0.2575]): _vg.add([_i], _w, 'REPLACE')
_vg = ob_butchermesh.vertex_groups.new(name='chest')
for _i, _w in zip([3, 5, 6, 7, 12, 13, 14, 15, 16, 18, 19, 20, 23, 24, 29, 31, 32, 78, 80, 81, 102, 106, 119, 137, 138, 139, 140, 141, 142], [0.4215, 0.4948, 0.05415, 0.2636, 0.09093, 0.08331, 0.5229, 0.4958, 0.006028, 0.1756, 0.3539, 0.04794, 0.4487, 0.2332, 0.5712, 0.03498, 0.01479, 0.003682, 0.05628, 0.05822, 0.2816, 0.07889, 0.01035, 0.1404, 0.1148, 0.05786, 0.1315, 0.1194, 0.06148]): _vg.add([_i], _w, 'REPLACE')
_vg = ob_butchermesh.vertex_groups.new(name='neck')
for _i, _w in zip([1, 4, 14, 16, 29, 102, 106, 111, 124], [0.02733, 0.8835, 0.119, 0.1249, 0.005453, 0.03382, 0.07527, 0.05799, 0.8582]): _vg.add([_i], _w, 'REPLACE')
_vg = ob_butchermesh.vertex_groups.new(name='clavicle.r')
for _i, _w in zip([1, 3, 4, 5, 7, 12, 13, 14, 15, 16, 18, 19, 20, 23, 24, 29, 77, 78, 80, 81, 90, 91, 92, 93, 94, 102, 106, 111, 117, 118, 119, 120, 121, 122, 123, 124, 137, 138, 139, 140, 141, 142], [0.8205, 0.3673, 0.08676, 0.2558, 0.08045, 0.6526, 0.631, 0.286, 0.194, 0.8072, 0.6885, 0.08926, 0.01717, 0.3014, 0.669, 0.1439, 0.8395, 0.03813, 0.5508, 0.8229, 0.008944, 0.1413, 0.1542, 0.007744, 0.124, 0.4097, 0.7718, 0.8834, 0.07747, 0.5923, 0.4597, 0.1996, 0.7191, 0.1762, 0.2373, 0.1075, 0.04973, 0.0734, 0.06838, 0.03489, 0.0295, 0.1319]): _vg.add([_i], _w, 'REPLACE')
_vg = ob_butchermesh.vertex_groups.new(name='arm.r')
for _i, _w in zip([1, 5, 12, 13, 16, 18, 23, 24, 77, 80, 81, 90, 91, 92, 93, 94, 95, 96, 97, 98, 99, 100, 101, 103, 104, 105, 107, 108, 109, 110, 112, 113, 114, 116, 117, 118, 119, 120, 121, 122, 123, 125, 127, 129, 130, 131, 132, 133, 134, 135, 136, 142], [0.1286, 0.01434, 0.209, 0.1554, 0.01426, 0.0334, 0.07444, 0.005666, 0.122, 0.2344, 0.08761, 0.9662, 0.8496, 0.825, 0.958, 0.8563, 0.7616, 0.5186, 0.6505, 0.5025, 0.4405, 0.1337, 0.0873, 0.2282, 0.1074, 0.1899, 0.9127, 0.8143, 0.9588, 0.9319, 0.8685, 0.8566, 0.6378, 0.2202, 0.9011, 0.3461, 0.4914, 0.789, 0.2508, 0.8138, 0.7018, 0.0001304, 0.06467, 0.06213, 0.06049, 0.9634, 0.9238, 0.9824, 0.9749, 0.9468, 0.9383, 0.03011]): _vg.add([_i], _w, 'REPLACE')
_vg = ob_butchermesh.vertex_groups.new(name='forearm.r')
for _i, _w in zip([85, 86, 87, 88, 89, 95, 96, 97, 98, 99, 100, 101, 103, 104, 105, 107, 108, 109, 110, 112, 113, 114, 115, 116, 125, 126, 127, 128, 129, 130, 132, 135, 136, 143, 149, 150, 151, 152, 153, 154, 173, 174, 175, 176, 177, 178], [0.7095, 0.4664, 0.7787, 0.244, 0.4584, 0.2378, 0.4812, 0.3464, 0.497, 0.5554, 0.8654, 0.9122, 0.7664, 0.8917, 0.8046, 0.0841, 0.1778, 0.02983, 0.06628, 0.1267, 0.1362, 0.3587, 0.5216, 0.7753, 0.9709, 0.9798, 0.9212, 0.9759, 0.9247, 0.9292, 0.05549, 0.03701, 0.03904, 0.004832, 0.1179, 0.1513, 0.09521, 0.1173, 0.07717, 0.1596, 0.9557, 0.9496, 0.8778, 0.9146, 0.9645, 0.8952]): _vg.add([_i], _w, 'REPLACE')
_vg = ob_butchermesh.vertex_groups.new(name='hand.r')
for _i, _w in zip([85, 86, 87, 88, 89, 115, 143, 144, 145, 146, 147, 148, 149, 150, 151, 152, 153, 154, 161, 163, 164, 165, 166, 167, 168, 169, 170, 171, 172, 173, 174, 175, 176, 177, 178], [0.2805, 0.5206, 0.2145, 0.7392, 0.5326, 0.4723, 0.7191, 0.4897, 0.7502, 0.2889, 0.6335, 0.7302, 0.8269, 0.7985, 0.8004, 0.8367, 0.7995, 0.8002, 0.006129, 0.005167, 0.01403, 0.02607, 0.01883, 0.03696, 0.1387, 0.1515, 0.1086, 0.0845, 0.08055, 0.0325, 0.04689, 0.1151, 0.08002, 0.01649, 0.09874]): _vg.add([_i], _w, 'REPLACE')
_vg = ob_butchermesh.vertex_groups.new(name='finger.0.r')
for _i, _w in zip([143, 144, 145, 146, 147, 148, 149, 150, 151, 152, 153, 155, 156, 157, 158, 159, 160, 161, 162, 163, 164, 165, 166, 167, 168, 169, 170, 171, 172], [0.1551, 0.431, 0.102, 0.6073, 0.2509, 0.1928, 0.02201, 0.01374, 0.0898, 0.02077, 0.1068, 0.06641, 0.0689, 0.04005, 0.07198, 0.05525, 0.0676, 0.109, 0.1365, 0.1458, 0.1381, 0.05124, 0.08625, 0.465, 0.5888, 0.1486, 0.3304, 0.3988, 0.481]): _vg.add([_i], _w, 'REPLACE')
_vg = ob_butchermesh.vertex_groups.new(name='finger.1.r')
for _i, _w in zip([143, 144, 145, 146, 147, 148, 155, 156, 157, 158, 159, 160, 161, 162, 163, 164, 165, 166, 167, 168, 169, 170, 171, 172], [0.09417, 0.06019, 0.1196, 0.08162, 0.09279, 0.05247, 0.5398, 0.5249, 0.7483, 0.431, 0.6478, 0.4566, 0.7008, 0.6451, 0.6634, 0.6379, 0.8113, 0.7675, 0.461, 0.2306, 0.6712, 0.5368, 0.4911, 0.4053]): _vg.add([_i], _w, 'REPLACE')
_vg = ob_butchermesh.vertex_groups.new(name='finger.2.r')
for _i, _w in zip([155, 156, 157, 158, 159, 160, 161, 162, 163, 164, 165, 166, 167, 168, 172], [0.3736, 0.3929, 0.1839, 0.4842, 0.2747, 0.4586, 0.1611, 0.199, 0.1623, 0.1911, 0.09824, 0.1107, 0.006611, 0.02671, 0.01132]): _vg.add([_i], _w, 'REPLACE')
_vg = ob_butchermesh.vertex_groups.new(name='clavicle.l')
for _i, _w in zip([3, 102, 106], [0.05643, 0.2541, 0.05561]): _vg.add([_i], _w, 'REPLACE')
_vg = ob_butchermesh.vertex_groups.new(name='arm.l')
_vg = ob_butchermesh.vertex_groups.new(name='forearm.l')
_vg = ob_butchermesh.vertex_groups.new(name='hand.l')
_vg = ob_butchermesh.vertex_groups.new(name='finger.0.l')
_vg = ob_butchermesh.vertex_groups.new(name='finger.1.l')
_vg = ob_butchermesh.vertex_groups.new(name='finger.2.l')
_m = ob_butchermesh.modifiers.new('Mirror', 'MIRROR')
_m.use_clip = True
_m = ob_butchermesh.modifiers.new('Armature', 'ARMATURE')
_m.object = ob_butcherarm
ob_butcherarm.location = (0.0, 0.0, 0.0)
ob_butcherarm.show_in_front = True
ob_machetemesh.parent = ob_butcherarm
ob_machetemesh.location = (-0.23, -0.13, 0.29)
ob_machetemesh.rotation_euler = (-1.571, 0.4363, 3.142)
ob_cleavermesh.parent = ob_butcherarm
ob_cleavermesh.location = (0.22, -0.17, 0.3)
ob_cleavermesh.rotation_euler = (-1.571, -0.4363, 3.142)
ob_scissormesh.parent = ob_butcherarm
ob_scissormesh.location = (0.22, -0.17, 0.3)
ob_scissormesh.rotation_euler = (-1.571, -0.4363, 3.142)
ob_hammermesh.parent = ob_butcherarm
ob_hammermesh.location = (-0.23, -0.13, 0.29)
ob_hammermesh.rotation_euler = (-1.571, 0.4363, 3.142)
_m = ob_hammermesh.modifiers.new('Mirror', 'MIRROR')

# ---- collection membership
col_collection.objects.link(ob_skullmesh)
col_collection.objects.link(ob_butchermesh)
col_collection.objects.link(ob_butcherarm)
col_collection.objects.link(ob_machetemesh)
col_collection.objects.link(ob_cleavermesh)
col_collection.objects.link(ob_scissormesh)
col_collection.objects.link(ob_hammermesh)

# ---- scene / render settings (as saved in the file)
scene.frame_start = 1; scene.frame_end = 107; scene.frame_set(0)
scene.render.engine = 'BLENDER_EEVEE_NEXT'
scene.cycles.sampling_pattern = 'TABULATED_SOBOL'
scene.eevee.ray_tracing_options.trace_max_roughness = 0.0
bpy.context.view_layer.update()

# ---- added for rendering (the .blend has no active camera and no usable light): camera, sun
cam_auto = bpy.data.cameras.new('AutoCamera')
cam_auto.lens = 50.0
cam_auto.sensor_width = 36.0
cam_auto.clip_end = 1000.0
ob_auto_camera = bpy.data.objects.new('AutoCamera', cam_auto)
scene.collection.objects.link(ob_auto_camera)
ob_auto_camera.location = (7.91669, -10.0548, 8.52816)
ob_auto_camera.rotation_euler = (1.09748, -7.21219e-08, 0.694738)
scene.camera = ob_auto_camera
light_auto_sun = bpy.data.lights.new('AutoSun', 'SUN')
light_auto_sun.energy = 3.0
light_auto_sun.angle = 0.0523599
ob_auto_sun = bpy.data.objects.new('AutoSun', light_auto_sun)
scene.collection.objects.link(ob_auto_sun)
ob_auto_sun.rotation_euler = (0.872665, 0.174533, 0.523599)
bpy.context.view_layer.update()
